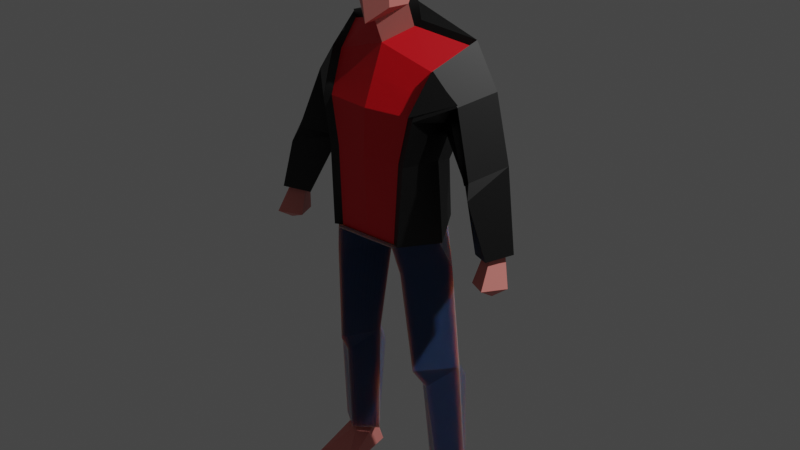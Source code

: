 # Source: 02.blend  (saved by Blender 3.4.6; exported with 4.5.12 LTS)
import bpy
from mathutils import Matrix  # noqa: F401  (used for matrix-valued properties, if any)

bpy.ops.wm.read_factory_settings(use_empty=True)
scene = bpy.context.scene
scene.name = 'Scene'

# ---- collections
col_collection = bpy.data.collections.new('Collection'); scene.collection.children.link(col_collection)

# ---- materials (node trees are filled in below, after node groups)
mat_material_001 = bpy.data.materials.new('Material.001')
mat_material_001.use_transparent_shadow = False
mat_material = bpy.data.materials.new('Material')
mat_material.alpha_threshold = 0.0
mat_material.use_transparent_shadow = False
mat_material.roughness = 0.5
mat_material.line_color = (0.0, 0.0, 0.0, 1.0)
mat_material_002 = bpy.data.materials.new('Material.002')
mat_material_002.use_transparent_shadow = False
mat_material_003 = bpy.data.materials.new('Material.003')
mat_material_003.use_transparent_shadow = False
mat_material_004 = bpy.data.materials.new('Material.004')
mat_material_004.use_transparent_shadow = False

# ---- material node trees
mat_material_001.use_nodes = True; mat_material_001.node_tree.nodes.clear()
_N = mat_material_001.node_tree.nodes; _L = mat_material_001.node_tree.links
n0 = _N.new('ShaderNodeOutputMaterial'); n0.name = 'Material Output'; n0.location = (399, 279)
n1 = _N.new('ShaderNodeTexMagic'); n1.name = 'Magic Texture'; n1.location = (-339, -207)
n1.turbulence_depth = 6
n1.inputs[1].default_value = 405.8
n2 = _N.new('ShaderNodeMapping'); n2.name = 'Mapping'; n2.location = (-535, -195)
n3 = _N.new('ShaderNodeTexCoord'); n3.name = 'Texture Coordinate'; n3.location = (-806, -346)
n4 = _N.new('ShaderNodeBsdfPrincipled'); n4.name = 'Principled BSDF'; n4.location = (109, 279)
n4.distribution = 'GGX'
n4.subsurface_method = 'RANDOM_WALK_SKIN'
n4.inputs[0].default_value = (0.8, 0.0, 0.008589, 1.0)
n4.inputs[3].default_value = 1.45
n4.inputs[27].default_value = (0.0, 0.0, 0.0, 1.0)
n4.inputs[28].default_value = 1.0
n5 = _N.new('ShaderNodeBump'); n5.name = 'Bump'; n5.location = (-113, -202)
n5.invert = True
n5.inputs[0].default_value = 0.1417
n5.inputs[1].default_value = 1.0
n5.inputs[2].default_value = 1.0
_L.new(n4.outputs[0], n0.inputs[0])
_L.new(n5.outputs[0], n4.inputs[5])
_L.new(n1.outputs[1], n5.inputs[3])
_L.new(n3.outputs[2], n2.inputs[0])
_L.new(n2.outputs[0], n1.inputs[0])
n0.is_active_output = True
mat_material.use_nodes = True; mat_material.node_tree.nodes.clear()
_N = mat_material.node_tree.nodes; _L = mat_material.node_tree.links
n0 = _N.new('ShaderNodeOutputMaterial'); n0.name = 'Material Output'; n0.location = (300, 300)
n1 = _N.new('ShaderNodeBsdfPrincipled'); n1.name = 'Principled BSDF'; n1.location = (10, 300)
n1.distribution = 'GGX'
n1.subsurface_method = 'RANDOM_WALK_SKIN'
n1.inputs[0].default_value = (0.8, 0.2452, 0.2149, 1.0)
n1.inputs[3].default_value = 1.45
n1.inputs[27].default_value = (0.0, 0.0, 0.0, 1.0)
n1.inputs[28].default_value = 1.0
_L.new(n1.outputs[0], n0.inputs[0])
n0.is_active_output = True
mat_material_002.use_nodes = True; mat_material_002.node_tree.nodes.clear()
_N = mat_material_002.node_tree.nodes; _L = mat_material_002.node_tree.links
n0 = _N.new('ShaderNodeMapping'); n0.name = 'Mapping'; n0.location = (-794, -1358)
n1 = _N.new('ShaderNodeTexCoord'); n1.name = 'Texture Coordinate'; n1.location = (-1065, -1509)
n2 = _N.new('ShaderNodeOutputMaterial'); n2.name = 'Material Output.001'; n2.location = (140, -885)
n3 = _N.new('ShaderNodeTexMagic'); n3.name = 'Magic Texture'; n3.location = (-598, -1371)
n3.turbulence_depth = 6
n3.inputs[1].default_value = 405.8
n4 = _N.new('ShaderNodeBump'); n4.name = 'Bump'; n4.location = (-372, -1366)
n4.invert = True
n4.inputs[0].default_value = 0.1417
n4.inputs[1].default_value = 1.0
n4.inputs[2].default_value = 1.0
n5 = _N.new('ShaderNodeBsdfPrincipled'); n5.name = 'Principled BSDF.001'; n5.location = (-248, -1034)
n5.distribution = 'GGX'
n5.subsurface_method = 'RANDOM_WALK_SKIN'
n5.inputs[0].default_value = (0.08314, 0.07346, 0.1586, 1.0)
n5.inputs[2].default_value = 0.03
n5.inputs[3].default_value = 1.45
n5.inputs[8].default_value = 1.0
n5.inputs[10].default_value = 0.03
n5.inputs[11].default_value = 0.03
n5.inputs[12].default_value = 0.03
n5.inputs[13].default_value = 0.03
n5.inputs[14].default_value = (0.9725, 0.9722, 0.9748, 1.0)
n5.inputs[15].default_value = 0.03
n5.inputs[16].default_value = 0.03
n5.inputs[19].default_value = 0.0075
n5.inputs[24].default_value = 0.006
n5.inputs[27].default_value = (0.0, 0.0, 0.0, 1.0)
n5.inputs[28].default_value = 1.0
_L.new(n5.outputs[0], n2.inputs[0])
_L.new(n4.outputs[0], n5.inputs[5])
_L.new(n3.outputs[1], n4.inputs[3])
_L.new(n1.outputs[2], n0.inputs[0])
_L.new(n0.outputs[0], n3.inputs[0])
n2.is_active_output = True
mat_material_003.use_nodes = True; mat_material_003.node_tree.nodes.clear()
_N = mat_material_003.node_tree.nodes; _L = mat_material_003.node_tree.links
n0 = _N.new('ShaderNodeBsdfPrincipled'); n0.name = 'Principled BSDF'; n0.location = (10, 300)
n0.distribution = 'GGX'
n0.subsurface_method = 'RANDOM_WALK_SKIN'
n0.inputs[0].default_value = (0.8, 0.7412, 0.6963, 1.0)
n0.inputs[3].default_value = 1.45
n0.inputs[27].default_value = (0.0, 0.0, 0.0, 1.0)
n0.inputs[28].default_value = 1.0
n1 = _N.new('ShaderNodeOutputMaterial'); n1.name = 'Material Output'; n1.location = (300, 300)
_L.new(n0.outputs[0], n1.inputs[0])
n1.is_active_output = True
mat_material_004.use_nodes = True; mat_material_004.node_tree.nodes.clear()
_N = mat_material_004.node_tree.nodes; _L = mat_material_004.node_tree.links
n0 = _N.new('ShaderNodeBsdfPrincipled'); n0.name = 'Principled BSDF'; n0.location = (10, 300)
n0.distribution = 'GGX'
n0.subsurface_method = 'RANDOM_WALK_SKIN'
n0.inputs[0].default_value = (0.0, 0.0, 0.0, 1.0)
n0.inputs[3].default_value = 1.45
n0.inputs[27].default_value = (0.0, 0.0, 0.0, 1.0)
n0.inputs[28].default_value = 1.0
n1 = _N.new('ShaderNodeOutputMaterial'); n1.name = 'Material Output'; n1.location = (300, 300)
_L.new(n0.outputs[0], n1.inputs[0])
n1.is_active_output = True

# ---- world
world_world = bpy.data.worlds.new('World'); scene.world = world_world
world_world.use_nodes = True; world_world.node_tree.nodes.clear()
_N = world_world.node_tree.nodes; _L = world_world.node_tree.links
n0 = _N.new('ShaderNodeOutputWorld'); n0.name = 'World Output'; n0.location = (300, 300)
n1 = _N.new('ShaderNodeBackground'); n1.name = 'Background'; n1.location = (10, 300)
n1.inputs[0].default_value = (0.05088, 0.05088, 0.05088, 1.0)
_L.new(n1.outputs[0], n0.inputs[0])
n0.is_active_output = True
world_world.color = (0.05088, 0.05088, 0.05088)
world_world.use_sun_shadow = False
world_world.sun_shadow_jitter_overblur = 0.0

# ---- lights
light_light = bpy.data.lights.new('Light', 'POINT')
light_light.transmission_factor = 0.0
light_light.energy = 1000.0
light_light.shadow_soft_size = 0.1
light_light.shadow_maximum_resolution = 0.006
light_light.use_absolute_resolution = True

# ---- meshes
me_cube_001 = bpy.data.meshes.new('Cube.001')
me_cube_001.from_pydata([(0.1029, -0.08988, -0.2034), (0.6414, -0.2851, 2.165), (0.8147, 0.1494, 2.378), (0.434, 0.1714, 0.9473), (0.434, -0.589, 1.134), (0.7327, 0.4277, 1.96), (0.5498, -0.561, 1.707), (0.5792, -0.1867, 1.134), (0.6827, 1.878e-05, 1.623), (0.9321, -0.1974, 1.836), (1.106, 0.129, 1.909), (0.856, 0.3381, 1.686), (1.371, -0.2265, 0.2011), (1.528, -0.3331, 0.2218), (1.622, -0.1743, 0.2586), (1.462, -0.06092, 0.2345), (1.323, -0.3647, -0.1325), (1.569, -0.5335, -0.08808), (1.729, -0.2544, -0.1116), (1.447, -0.07566, -0.1639), (1.558, -0.3071, -0.2435), (1.384, -0.003463, 1.175), (1.17, 0.2335, 1.098), (1.042, -0.04176, 0.9845), (1.255, -0.2983, 1.048), (1.305, -0.376, 0.8939), (1.24, 0.1998, 0.8849), (0.3835, 0.2937, 0.1362), (0.3835, -0.6077, 0.1362), (0.6885, -0.2351, 0.1362), (0.5793, 0.1194, -3.269), (0.6973, 0.256, -3.269), (0.7461, -0.05116, -3.269), (0.9058, 0.1095, -3.269), (0.8863, -0.0741, -1.5), (0.5647, 0.1286, -1.5), (0.3456, -0.04504, -1.5), (0.554, -0.4333, -1.5), (0.6147, -0.2579, -1.784), (0.6428, 0.3805, -2.004), (0.5793, 0.2921, -3.634), (0.9058, 0.2807, -3.634), (0.4786, -0.6241, -3.638), (1.036, -0.6085, -3.638), (0.2755, -0.1216, 2.553), (0.2659, -0.2141, 2.824), (0.2048, -0.4542, 2.824), (0.2659, -0.1474, 3.554), (0.2048, -0.4942, 3.478), (0.3092, -0.09438, 3.185), (0.2482, -0.5217, 3.161), (0.4558, -0.5426, -0.2034), (0.7626, -0.0956, -0.2034), (0.4463, 0.2614, -0.2034), (-0.1029, -0.08988, -0.2034), (-0.6414, -0.2851, 2.165), (-0.8147, 0.1494, 2.378), (-4.169e-08, -0.08988, -0.2034), (-1.941e-16, 0.1669, 2.648), (6.736e-08, -0.3365, 2.372), (-0.434, 0.1714, 0.9473), (-0.434, -0.589, 1.134), (-1.47e-08, -0.6572, 1.134), (0.0, 0.2217, 0.9473), (-0.7327, 0.4277, 1.96), (-0.5498, -0.561, 1.707), (1.197e-08, -0.6292, 1.707), (5.1e-09, 0.5048, 2.136), (-0.5792, -0.1867, 1.134), (-0.6827, 1.867e-05, 1.623), (-0.9321, -0.1974, 1.836), (-1.106, 0.129, 1.909), (-0.856, 0.3381, 1.686), (-1.371, -0.2265, 0.2011), (-1.528, -0.3331, 0.2218), (-1.622, -0.1743, 0.2586), (-1.462, -0.06092, 0.2345), (-1.323, -0.3647, -0.1325), (-1.569, -0.5335, -0.08808), (-1.729, -0.2544, -0.1116), (-1.447, -0.07566, -0.1639), (-1.558, -0.3071, -0.2435), (-1.384, -0.003463, 1.175), (-1.17, 0.2335, 1.098), (-1.042, -0.04176, 0.9845), (-1.255, -0.2983, 1.048), (-1.305, -0.376, 0.8939), (-1.24, 0.1998, 0.8849), (-0.3835, 0.2937, 0.1362), (-0.3835, -0.6077, 0.1362), (-0.6885, -0.2351, 0.1362), (6.129e-09, 0.3905, 0.1362), (-0.5793, 0.1194, -3.269), (-0.6973, 0.256, -3.269), (-0.7461, -0.05116, -3.269), (-0.9058, 0.1095, -3.269), (-0.8863, -0.0741, -1.5), (-0.5647, 0.1286, -1.5), (-0.3456, -0.04504, -1.5), (-0.554, -0.4333, -1.5), (-0.6147, -0.2579, -1.784), (-0.6428, 0.3805, -2.004), (-0.5793, 0.2921, -3.634), (-0.9058, 0.2807, -3.634), (-0.4786, -0.6241, -3.638), (-1.036, -0.6085, -3.638), (-0.2755, -0.1216, 2.553), (-7.208e-22, 0.003685, 2.996), (2.575e-08, -0.4517, 2.646), (-0.2659, -0.2141, 2.824), (1.619e-08, -0.6118, 2.646), (-0.2048, -0.4542, 2.824), (-0.2659, -0.1474, 3.554), (-0.2048, -0.4942, 3.478), (5.919e-24, 0.123, 3.2), (5.919e-24, 0.1437, 3.446), (-0.3092, -0.09438, 3.185), (-0.2482, -0.5217, 3.161), (5.919e-24, -0.2141, 3.694), (5.919e-24, -0.5951, 3.538), (3.398e-09, -0.6824, 3.152), (-1.003e-07, -0.6077, 0.1362), (-0.4558, -0.5426, -0.2034), (-0.7626, -0.0956, -0.2034), (-0.4463, 0.2614, -0.2034), (0.5956, -0.4231, 1.936), (3.967e-08, -0.4829, 2.04), (-0.5956, -0.4231, 1.936), (0.6414, -0.2851, 2.165), (0.434, -0.589, 1.134), (0.5498, -0.561, 1.707), (0.9321, -0.1974, 1.836), (1.255, -0.2983, 1.048), (0.3835, -0.6077, 0.1362), (0.2755, -0.1216, 2.553), (-0.6414, -0.2851, 2.165), (6.736e-08, -0.3365, 2.372), (-0.434, -0.589, 1.134), (-1.47e-08, -0.6572, 1.134), (0.0, 0.2217, 0.9473), (-0.5498, -0.561, 1.707), (1.197e-08, -0.6292, 1.707), (-0.3835, -0.6077, 0.1362), (6.129e-09, 0.3905, 0.1362), (-0.2755, -0.1216, 2.553), (-1.003e-07, -0.6077, 0.1362), (0.5956, -0.4231, 1.936), (3.967e-08, -0.4829, 2.04), (-0.5956, -0.4231, 1.936), (0.6827, 1.878e-05, 1.623), (0.9321, -0.1974, 1.836), (1.042, -0.04176, 0.9845), (1.255, -0.2983, 1.048), (-0.8147, 0.1494, 2.378), (-1.941e-16, 0.1669, 2.648), (-0.2755, -0.1216, 2.553), (0.856, 0.3381, 1.686), (1.17, 0.2335, 1.098), (-1.941e-16, 0.1669, 2.648), (-0.856, 0.3381, 1.686), (-1.17, 0.2335, 1.098)], [(132, 131), (136, 134), (143, 139), (144, 136), (156, 157), (160, 159)], [(67, 58, 2, 5), (7, 29, 27, 3), (125, 1, 59, 126), (62, 121, 28, 4), (4, 6, 66, 62), (63, 67, 5, 3), (7, 8, 6, 4), (3, 5, 8, 7), (4, 28, 29, 7), (2, 1, 9, 10), (5, 2, 10, 11), (8, 5, 11), (9, 1, 125, 6), (8, 9, 6), (22, 21, 26), (23, 22, 26), (21, 24, 25), (24, 23, 25), (13, 12, 16, 17), (14, 13, 17, 18), (12, 15, 19, 16), (15, 14, 18, 19), (16, 19, 20), (19, 18, 20), (17, 16, 20), (18, 17, 20), (9, 8, 23, 24), (10, 9, 24, 21), (8, 11, 22, 23), (11, 10, 21, 22), (25, 23, 12, 13), (25, 13, 14, 21), (26, 21, 14, 15), (26, 15, 12, 23), (121, 57, 0, 28), (27, 0, 57, 91), (39, 34, 33, 31), (36, 39, 31, 30), (34, 38, 32, 33), (38, 36, 30, 32), (28, 0, 51), (29, 28, 51, 52), (0, 27, 53), (27, 29, 52, 53), (37, 36, 38), (34, 37, 38), (36, 35, 39), (35, 34, 39), (40, 41, 43, 42), (31, 33, 41), (32, 30, 42), (31, 41, 40), (41, 33, 43), (30, 40, 42), (33, 32, 43), (30, 31, 40), (59, 44, 45, 108), (44, 58, 107, 45), (44, 2, 58), (108, 45, 46, 110), (50, 49, 47, 48), (46, 45, 49, 50), (45, 107, 114, 49), (47, 49, 114, 115), (115, 118, 47), (48, 47, 118, 119), (48, 119, 120, 50), (110, 46, 50, 120), (44, 59, 1, 2), (63, 3, 27, 91), (52, 51, 37, 34), (51, 0, 36, 37), (53, 35, 36, 0), (53, 52, 34, 35), (43, 32, 42), (67, 64, 56, 58), (68, 60, 88, 90), (127, 126, 59, 55), (62, 61, 89, 121), (61, 62, 66, 65), (63, 60, 64, 67), (68, 61, 65, 69), (60, 68, 69, 64), (61, 68, 90, 89), (56, 71, 70, 55), (64, 72, 71, 56), (69, 72, 64), (70, 65, 127, 55), (69, 65, 70), (83, 87, 82), (84, 87, 83), (82, 86, 85), (85, 86, 84), (74, 78, 77, 73), (75, 79, 78, 74), (73, 77, 80, 76), (76, 80, 79, 75), (77, 81, 80), (80, 81, 79), (78, 81, 77), (79, 81, 78), (70, 85, 84, 69), (71, 82, 85, 70), (69, 84, 83, 72), (72, 83, 82, 71), (86, 74, 73, 84), (86, 82, 75, 74), (87, 76, 75, 82), (87, 84, 73, 76), (121, 89, 54, 57), (88, 91, 57, 54), (101, 93, 95, 96), (98, 92, 93, 101), (96, 95, 94, 100), (100, 94, 92, 98), (89, 122, 54), (90, 123, 122, 89), (54, 124, 88), (88, 124, 123, 90), (99, 100, 98), (96, 100, 99), (98, 101, 97), (97, 101, 96), (102, 104, 105, 103), (93, 103, 95), (94, 104, 92), (93, 102, 103), (103, 105, 95), (92, 104, 102), (95, 105, 94), (92, 102, 93), (59, 108, 109, 106), (106, 109, 107, 58), (106, 58, 56), (108, 110, 111, 109), (117, 113, 112, 116), (111, 117, 116, 109), (109, 116, 114, 107), (112, 115, 114, 116), (115, 112, 118), (113, 119, 118, 112), (113, 117, 120, 119), (110, 120, 117, 111), (106, 56, 55, 59), (63, 91, 88, 60), (123, 96, 99, 122), (122, 99, 98, 54), (124, 54, 98, 97), (124, 97, 96, 123), (105, 104, 94), (65, 66, 126, 127), (6, 125, 126, 66), (146, 128, 136, 147), (138, 145, 133, 129), (129, 130, 141, 138), (131, 128, 146, 130), (148, 147, 136, 135), (138, 137, 142, 145), (137, 138, 141, 140), (140, 141, 147, 148), (130, 146, 147, 141), (150, 149, 151, 152), (155, 154, 153)])
me_cube_001.polygons.foreach_set('use_smooth', [True] * 163)
me_cube_001.polygons.foreach_set('material_index', [1, 1, 1, 1, 1, 1, 1, 1, 1, 1, 1, 1, 1, 1, 1, 1, 1, 1, 1, 1, 1, 1, 1, 1, 1, 1, 1, 1, 1, 1, 1, 1, 1, 1, 1, 1, 1, 1, 1, 1, 1, 1, 1, 1, 1, 1, 1, 1, 1, 1, 1, 1, 1, 1, 1, 1, 1, 1, 1, 1, 1, 1, 1, 1, 1, 1, 1, 1, 1, 1, 1, 1, 1, 1, 1, 1, 1, 1, 1, 1, 1, 1, 1, 1, 1, 1, 1, 1, 1, 1, 1, 1, 1, 1, 1, 1, 1, 1, 1, 1, 1, 1, 1, 1, 1, 1, 1, 1, 1, 1, 1, 1, 1, 1, 1, 1, 1, 1, 1, 1, 1, 1, 1, 1, 1, 1, 1, 1, 1, 1, 1, 1, 1, 1, 1, 1, 1, 1, 1, 1, 1, 1, 1, 1, 1, 1, 1, 1, 1, 1, 1, 1, 1, 1, 1, 1, 1, 1, 1, 1, 1, 1, 1])
_k = set([(0, 27), (0, 28), (0, 36), (0, 51), (0, 53), (0, 57), (1, 2), (1, 9), (1, 59), (1, 125), (2, 5), (2, 10), (2, 44), (2, 58), (3, 5), (3, 7), (3, 27), (3, 63), (4, 6), (4, 7), (4, 28), (4, 62), (5, 8), (5, 11), (5, 67), (6, 8), (6, 9), (6, 66), (6, 125), (7, 8), (7, 29), (8, 9), (8, 11), (8, 23), (9, 10), (9, 24), (10, 11), (10, 21), (11, 22), (12, 13), (12, 15), (12, 16), (12, 23), (13, 14), (13, 17), (13, 25), (14, 15), (14, 18), (14, 21), (15, 19), (15, 26), (16, 17), (16, 19), (16, 20), (17, 18), (17, 20), (18, 19), (18, 20), (19, 20), (21, 22), (21, 24), (21, 25), (21, 26), (22, 23), (22, 26), (23, 24), (23, 25), (23, 26), (24, 25), (27, 29), (27, 53), (27, 91), (28, 29), (28, 51), (28, 121), (29, 52), (30, 31), (30, 32), (30, 36), (30, 40), (30, 42), (31, 33), (31, 39), (31, 40), (31, 41), (32, 33), (32, 38), (32, 42), (32, 43), (33, 34), (33, 41), (33, 43), (34, 35), (34, 37), (34, 38), (34, 39), (34, 52), (35, 36), (35, 39), (35, 53), (36, 37), (36, 38), (36, 39), (37, 38), (37, 51), (40, 41), (40, 42), (41, 43), (42, 43), (44, 45), (44, 58), (44, 59), (45, 46), (45, 49), (45, 107), (45, 108), (46, 50), (46, 110), (47, 48), (47, 49), (47, 115), (47, 118), (48, 50), (48, 119), (49, 50), (49, 114), (50, 120), (51, 52), (52, 53), (54, 57), (54, 88), (54, 89), (54, 98), (54, 122), (54, 124), (55, 56), (55, 59), (55, 70), (55, 127), (56, 58), (56, 64), (56, 71), (56, 106), (57, 91), (58, 67), (58, 106), (58, 107), (59, 106), (59, 108), (59, 126), (60, 63), (60, 64), (60, 68), (60, 88), (61, 62), (61, 65), (61, 68), (61, 89), (62, 66), (62, 121), (63, 67), (63, 91), (64, 67), (64, 69), (64, 72), (65, 66), (65, 69), (65, 70), (65, 127), (66, 126), (68, 69), (68, 90), (69, 70), (69, 72), (69, 84), (70, 71), (70, 85), (71, 72), (71, 82), (72, 83), (73, 74), (73, 76), (73, 77), (73, 84), (74, 75), (74, 78), (74, 86), (75, 76), (75, 79), (75, 82), (76, 80), (76, 87), (77, 78), (77, 80), (77, 81), (78, 79), (78, 81), (79, 80), (79, 81), (80, 81), (82, 83), (82, 85), (82, 86), (82, 87), (83, 84), (83, 87), (84, 85), (84, 86), (84, 87), (85, 86), (88, 90), (88, 91), (88, 124), (89, 90), (89, 121), (89, 122), (90, 123), (92, 93), (92, 94), (92, 98), (92, 102), (92, 104), (93, 95), (93, 101), (93, 102), (93, 103), (94, 95), (94, 100), (94, 104), (94, 105), (95, 96), (95, 103), (95, 105), (96, 97), (96, 99), (96, 100), (96, 101), (96, 123), (97, 98), (97, 101), (97, 124), (98, 99), (98, 100), (98, 101), (99, 100), (99, 122), (102, 103), (102, 104), (103, 105), (104, 105), (106, 109), (107, 109), (107, 114), (108, 109), (108, 110), (109, 111), (109, 116), (110, 111), (110, 120), (111, 117), (112, 113), (112, 115), (112, 116), (112, 118), (113, 117), (113, 119), (114, 115), (114, 116), (115, 118), (116, 117), (117, 120), (118, 119), (119, 120), (122, 123), (123, 124), (128, 131), (128, 136), (128, 146), (129, 130), (129, 133), (129, 138), (130, 131), (130, 141), (130, 146), (131, 132), (133, 145), (134, 136), (135, 136), (135, 148), (136, 144), (136, 147), (137, 138), (137, 140), (137, 142), (138, 141), (138, 145), (139, 143), (140, 141), (140, 148), (141, 147), (142, 145), (149, 150), (149, 151), (150, 152), (151, 152), (153, 154), (153, 155), (154, 155), (156, 157), (159, 160)])
me_cube_001.attributes.new('sharp_edge', 'BOOLEAN', 'EDGE').data.foreach_set('value', [ (min(e.vertices), max(e.vertices)) in _k for e in me_cube_001.edges])
_uv = me_cube_001.uv_layers.new(name='UVMap')
_uv.uv.foreach_set('vector', [0.5423, 0.375, 0.625, 0.375, 0.625, 0.5, 0.5423, 0.5, 0.4679, 0.625, 0.412, 0.625, 0.412, 0.5, 0.4679, 0.5, 0.5837, 0.75, 0.625, 0.75, 0.625, 0.875, 0.5837, 0.875, 0.4679, 0.875, 0.0, 0.0, 0.412, 0.75, 0.4679, 0.75, 0.4679, 0.75, 0.5423, 0.75, 0.5423, 0.875, 0.4679, 0.875, 0.4679, 0.375, 0.5423, 0.375, 0.5423, 0.5, 0.4679, 0.5, 0.4679, 0.625, 0.5423, 0.625, 0.5423, 0.75, 0.4679, 0.75, 0.4679, 0.5, 0.5423, 0.5, 0.5423, 0.625, 0.4679, 0.625, 0.4679, 0.75, 0.412, 0.75, 0.412, 0.625, 0.4679, 0.625, 0.625, 0.5, 0.625, 0.625, 0.625, 0.625, 0.625, 0.5, 0.5423, 0.5, 0.625, 0.5, 0.625, 0.5, 0.5423, 0.5, 0.5423, 0.625, 0.5423, 0.5, 0.5423, 0.5, 0.625, 0.75, 0.625, 0.75, 0.5837, 0.75, 0.5423, 0.75, 0.5423, 0.625, 0.625, 0.75, 0.5423, 0.75, 0.5423, 0.5, 0.625, 0.5, 0.5423, 0.5, 0.5423, 0.625, 0.5423, 0.5, 0.5423, 0.5, 0.625, 0.5, 0.625, 0.625, 0.625, 0.625, 0.625, 0.75, 0.5423, 0.625, 0.625, 0.75, 0.625, 0.75, 0.5423, 0.625, 0.5423, 0.625, 0.625, 0.75, 0.625, 0.5, 0.625, 0.625, 0.625, 0.625, 0.625, 0.5, 0.5423, 0.625, 0.5423, 0.5, 0.5423, 0.5, 0.5423, 0.625, 0.5423, 0.5, 0.625, 0.5, 0.625, 0.5, 0.5423, 0.5, 0.5423, 0.625, 0.5423, 0.5, 0.5423, 0.625, 0.5423, 0.5, 0.625, 0.5, 0.5423, 0.5, 0.625, 0.75, 0.5423, 0.625, 0.625, 0.75, 0.625, 0.5, 0.625, 0.625, 0.625, 0.5, 0.625, 0.75, 0.5423, 0.625, 0.5423, 0.625, 0.625, 0.75, 0.625, 0.5, 0.625, 0.625, 0.625, 0.625, 0.625, 0.5, 0.5423, 0.625, 0.5423, 0.5, 0.5423, 0.5, 0.5423, 0.625, 0.5423, 0.5, 0.625, 0.5, 0.625, 0.5, 0.5423, 0.5, 0.625, 0.75, 0.5423, 0.625, 0.5423, 0.625, 0.625, 0.75, 0.625, 0.625, 0.625, 0.625, 0.625, 0.5, 0.625, 0.5, 0.5423, 0.5, 0.625, 0.5, 0.625, 0.5, 0.5423, 0.5, 0.5423, 0.5, 0.5423, 0.5, 0.5423, 0.625, 0.5423, 0.625, 0.0, 0.0, 0.375, 0.875, 0.375, 0.75, 0.412, 0.75, 0.0, 0.0, 0.375, 0.75, 0.375, 0.875, 0.0, 0.0, 0.412, 0.5, 0.412, 0.625, 0.412, 0.625, 0.412, 0.5, 0.375, 0.75, 0.0, 0.0, 0.0, 0.0, 0.375, 0.75, 0.412, 0.625, 0.412, 0.75, 0.412, 0.75, 0.412, 0.625, 0.412, 0.75, 0.375, 0.75, 0.375, 0.75, 0.412, 0.75, 0.412, 0.75, 0.375, 0.75, 0.412, 0.75, 0.412, 0.625, 0.412, 0.75, 0.412, 0.75, 0.412, 0.625, 0.375, 0.75, 0.0, 0.0, 0.0, 0.0, 0.412, 0.5, 0.412, 0.625, 0.412, 0.625, 0.412, 0.5, 0.412, 0.75, 0.375, 0.75, 0.412, 0.75, 0.412, 0.625, 0.412, 0.75, 0.412, 0.75, 0.375, 0.75, 0.0, 0.0, 0.0, 0.0, 0.412, 0.5, 0.412, 0.625, 0.412, 0.5, 0.0, 0.0, 0.0, 0.0, 0.0, 0.0, 0.0, 0.0, 0.412, 0.5, 0.412, 0.625, 0.412, 0.5, 0.412, 0.75, 0.375, 0.75, 0.375, 0.75, 0.0, 0.0, 0.0, 0.0, 0.375, 0.75, 0.412, 0.625, 0.412, 0.625, 0.412, 0.625, 0.375, 0.75, 0.375, 0.75, 0.375, 0.75, 0.412, 0.625, 0.412, 0.75, 0.412, 0.625, 0.375, 0.75, 0.0, 0.0, 0.375, 0.75, 0.75, 0.625, 0.7061, 0.5658, 0.7061, 0.5658, 0.75, 0.625, 0.6632, 0.5678, 0.75, 0.5, 0.75, 0.5, 0.6632, 0.5678, 0.6632, 0.5678, 0.625, 0.5, 0.75, 0.5, 0.75, 0.625, 0.7061, 0.5658, 0.7061, 0.5658, 0.75, 0.625, 0.7061, 0.5658, 0.7061, 0.5658, 0.7061, 0.5658, 0.7061, 0.5658, 0.7061, 0.5658, 0.7061, 0.5658, 0.7061, 0.5658, 0.7061, 0.5658, 0.7061, 0.5658, 0.75, 0.5, 0.0, 0.0, 0.7061, 0.5658, 0.7061, 0.5658, 0.7061, 0.5658, 0.0, 0.0, 0.0, 0.0, 0.0, 0.0, 0.0, 0.0, 0.7061, 0.5658, 0.7061, 0.5658, 0.7061, 0.5658, 0.0, 0.0, 0.0, 0.0, 0.7061, 0.5658, 0.0, 0.0, 0.0, 0.0, 0.7061, 0.5658, 0.75, 0.625, 0.7061, 0.5658, 0.7061, 0.5658, 0.0, 0.0, 0.7061, 0.5658, 0.75, 0.625, 0.625, 0.625, 0.625, 0.5, 0.4679, 0.375, 0.4679, 0.5, 0.0, 0.0, 0.0, 0.0, 0.412, 0.625, 0.412, 0.75, 0.412, 0.75, 0.412, 0.625, 0.412, 0.75, 0.375, 0.75, 0.375, 0.75, 0.412, 0.75, 0.0, 0.0, 0.0, 0.0, 0.375, 0.75, 0.375, 0.75, 0.412, 0.5, 0.412, 0.625, 0.412, 0.625, 0.412, 0.5, 0.412, 0.75, 0.412, 0.75, 0.375, 0.75, 0.5423, 0.375, 0.5423, 0.5, 0.625, 0.5, 0.625, 0.375, 0.4679, 0.625, 0.4679, 0.5, 0.412, 0.5, 0.412, 0.625, 0.5837, 0.75, 0.5837, 0.875, 0.625, 0.875, 0.625, 0.75, 0.4679, 0.875, 0.4679, 0.75, 0.412, 0.75, 0.0, 0.0, 0.4679, 0.75, 0.4679, 0.875, 0.5423, 0.875, 0.5423, 0.75, 0.4679, 0.375, 0.4679, 0.5, 0.5423, 0.5, 0.5423, 0.375, 0.4679, 0.625, 0.4679, 0.75, 0.5423, 0.75, 0.5423, 0.625, 0.4679, 0.5, 0.4679, 0.625, 0.5423, 0.625, 0.5423, 0.5, 0.4679, 0.75, 0.4679, 0.625, 0.412, 0.625, 0.412, 0.75, 0.625, 0.5, 0.625, 0.5, 0.625, 0.625, 0.625, 0.625, 0.5423, 0.5, 0.5423, 0.5, 0.625, 0.5, 0.625, 0.5, 0.5423, 0.625, 0.5423, 0.5, 0.5423, 0.5, 0.625, 0.75, 0.5423, 0.75, 0.5837, 0.75, 0.625, 0.75, 0.5423, 0.625, 0.5423, 0.75, 0.625, 0.75, 0.5423, 0.5, 0.5423, 0.5, 0.625, 0.5, 0.5423, 0.625, 0.5423, 0.5, 0.5423, 0.5, 0.625, 0.5, 0.625, 0.625, 0.625, 0.625, 0.625, 0.75, 0.625, 0.75, 0.5423, 0.625, 0.625, 0.75, 0.625, 0.75, 0.5423, 0.625, 0.5423, 0.625, 0.625, 0.5, 0.625, 0.5, 0.625, 0.625, 0.625, 0.625, 0.5423, 0.625, 0.5423, 0.625, 0.5423, 0.5, 0.5423, 0.5, 0.5423, 0.5, 0.5423, 0.5, 0.625, 0.5, 0.625, 0.5, 0.5423, 0.625, 0.5423, 0.625, 0.5423, 0.5, 0.5423, 0.5, 0.5423, 0.5, 0.625, 0.5, 0.625, 0.75, 0.625, 0.75, 0.5423, 0.625, 0.625, 0.5, 0.625, 0.5, 0.625, 0.625, 0.625, 0.75, 0.625, 0.75, 0.5423, 0.625, 0.5423, 0.625, 0.625, 0.5, 0.625, 0.5, 0.625, 0.625, 0.625, 0.625, 0.5423, 0.625, 0.5423, 0.625, 0.5423, 0.5, 0.5423, 0.5, 0.5423, 0.5, 0.5423, 0.5, 0.625, 0.5, 0.625, 0.5, 0.625, 0.75, 0.625, 0.75, 0.5423, 0.625, 0.5423, 0.625, 0.625, 0.625, 0.625, 0.5, 0.625, 0.5, 0.625, 0.625, 0.5423, 0.5, 0.5423, 0.5, 0.625, 0.5, 0.625, 0.5, 0.5423, 0.5, 0.5423, 0.625, 0.5423, 0.625, 0.5423, 0.5, 0.0, 0.0, 0.412, 0.75, 0.375, 0.75, 0.375, 0.875, 0.0, 0.0, 0.0, 0.0, 0.375, 0.875, 0.375, 0.75, 0.412, 0.5, 0.412, 0.5, 0.412, 0.625, 0.412, 0.625, 0.375, 0.75, 0.375, 0.75, 0.0, 0.0, 0.0, 0.0, 0.412, 0.625, 0.412, 0.625, 0.412, 0.75, 0.412, 0.75, 0.412, 0.75, 0.412, 0.75, 0.375, 0.75, 0.375, 0.75, 0.412, 0.75, 0.412, 0.75, 0.375, 0.75, 0.412, 0.625, 0.412, 0.625, 0.412, 0.75, 0.412, 0.75, 0.375, 0.75, 0.0, 0.0, 0.0, 0.0, 0.412, 0.5, 0.412, 0.5, 0.412, 0.625, 0.412, 0.625, 0.412, 0.75, 0.412, 0.75, 0.375, 0.75, 0.412, 0.625, 0.412, 0.75, 0.412, 0.75, 0.375, 0.75, 0.0, 0.0, 0.0, 0.0, 0.412, 0.5, 0.412, 0.5, 0.412, 0.625, 0.0, 0.0, 0.0, 0.0, 0.0, 0.0, 0.0, 0.0, 0.412, 0.5, 0.412, 0.5, 0.412, 0.625, 0.412, 0.75, 0.375, 0.75, 0.375, 0.75, 0.0, 0.0, 0.375, 0.75, 0.0, 0.0, 0.412, 0.625, 0.412, 0.625, 0.412, 0.625, 0.375, 0.75, 0.375, 0.75, 0.375, 0.75, 0.412, 0.625, 0.412, 0.625, 0.412, 0.75, 0.375, 0.75, 0.375, 0.75, 0.0, 0.0, 0.75, 0.625, 0.75, 0.625, 0.7061, 0.5658, 0.7061, 0.5658, 0.6632, 0.5678, 0.6632, 0.5678, 0.75, 0.5, 0.75, 0.5, 0.6632, 0.5678, 0.75, 0.5, 0.625, 0.5, 0.75, 0.625, 0.75, 0.625, 0.7061, 0.5658, 0.7061, 0.5658, 0.7061, 0.5658, 0.7061, 0.5658, 0.7061, 0.5658, 0.7061, 0.5658, 0.7061, 0.5658, 0.7061, 0.5658, 0.7061, 0.5658, 0.7061, 0.5658, 0.7061, 0.5658, 0.7061, 0.5658, 0.0, 0.0, 0.75, 0.5, 0.7061, 0.5658, 0.0, 0.0, 0.0, 0.0, 0.7061, 0.5658, 0.0, 0.0, 0.7061, 0.5658, 0.0, 0.0, 0.7061, 0.5658, 0.0, 0.0, 0.0, 0.0, 0.7061, 0.5658, 0.7061, 0.5658, 0.7061, 0.5658, 0.0, 0.0, 0.0, 0.0, 0.75, 0.625, 0.0, 0.0, 0.7061, 0.5658, 0.7061, 0.5658, 0.7061, 0.5658, 0.625, 0.5, 0.625, 0.625, 0.75, 0.625, 0.4679, 0.375, 0.0, 0.0, 0.0, 0.0, 0.4679, 0.5, 0.412, 0.625, 0.412, 0.625, 0.412, 0.75, 0.412, 0.75, 0.412, 0.75, 0.412, 0.75, 0.375, 0.75, 0.375, 0.75, 0.0, 0.0, 0.375, 0.75, 0.375, 0.75, 0.0, 0.0, 0.412, 0.5, 0.412, 0.5, 0.412, 0.625, 0.412, 0.625, 0.412, 0.75, 0.375, 0.75, 0.412, 0.75, 0.5423, 0.75, 0.5423, 0.875, 0.5837, 0.875, 0.5837, 0.75, 0.5423, 0.75, 0.5837, 0.75, 0.5837, 0.875, 0.5423, 0.875, 0.5837, 0.75, 0.625, 0.75, 0.625, 0.875, 0.5837, 0.875, 0.4679, 0.875, 0.0, 0.0, 0.412, 0.75, 0.4679, 0.75, 0.4679, 0.75, 0.5423, 0.75, 0.5423, 0.875, 0.4679, 0.875, 0.625, 0.75, 0.625, 0.75, 0.5837, 0.75, 0.5423, 0.75, 0.5837, 0.75, 0.5837, 0.875, 0.625, 0.875, 0.625, 0.75, 0.4679, 0.875, 0.4679, 0.75, 0.412, 0.75, 0.0, 0.0, 0.4679, 0.75, 0.4679, 0.875, 0.5423, 0.875, 0.5423, 0.75, 0.5423, 0.75, 0.5423, 0.875, 0.5837, 0.875, 0.5837, 0.75, 0.5423, 0.75, 0.5837, 0.75, 0.5837, 0.875, 0.5423, 0.875, 0.625, 0.75, 0.5423, 0.625, 0.5423, 0.625, 0.625, 0.75, 0.6632, 0.5678, 0.75, 0.5, 0.625, 0.5])
me_cube_001.materials.append(mat_material_001)
me_cube_001.materials.append(mat_material)
me_cube_001.materials.append(mat_material_002)
me_cube_001.materials.append(mat_material_003)
me_cube_001.materials.append(mat_material_004)
me_cube_001.update()
me_cube_001.normals_split_custom_set([tuple(v) for v in zip(*[iter([0.2023, 0.8245, 0.5285, 0.2023, 0.8245, 0.5285, 0.2023, 0.8245, 0.5285, 0.2023, 0.8245, 0.5285, 0.8866, 0.4601, 0.04761, 0.8866, 0.4601, 0.04761, 0.8866, 0.4601, 0.04761, 0.8866, 0.4601, 0.04761, 0.1645, -0.8854, 0.4347, 0.1878, -0.8824, 0.4313, 0.1878, -0.8824, 0.4313, 0.1652, -0.8853, 0.4346, 0.08311, -0.9964, -0.01756, 0.08311, -0.9964, -0.01756, 0.08311, -0.9964, -0.01756, 0.08311, -0.9964, -0.01756, 0.1372, -0.9899, 0.03456, 0.1372, -0.9899, 0.03456, 0.1372, -0.9899, 0.03456, 0.1372, -0.9899, 0.03456, 0.06854, 0.9668, -0.2462, 0.06854, 0.9668, -0.2462, 0.06854, 0.9668, -0.2462, 0.06854, 0.9668, -0.2462, 0.9483, -0.2857, -0.138, 0.9483, -0.2857, -0.138, 0.9483, -0.2857, -0.138, 0.9483, -0.2857, -0.138, 0.9379, 0.1714, -0.3016, 0.9379, 0.1714, -0.3016, 0.9379, 0.1714, -0.3016, 0.9379, 0.1714, -0.3016, 0.8639, -0.5019, 0.04229, 0.8639, -0.5019, 0.04229, 0.8639, -0.5019, 0.04229, 0.8639, -0.5019, 0.04229, 0.7165, -0.5069, 0.4793, 0.7165, -0.5069, 0.4793, 0.7165, -0.5069, 0.4793, 0.7165, -0.5069, 0.4793, 0.6269, 0.7414, 0.2394, 0.6269, 0.7414, 0.2394, 0.6269, 0.7414, 0.2394, 0.6269, 0.7414, 0.2394, -0.7389, 0.4685, -0.4842, -0.7389, 0.4685, -0.4842, -0.7389, 0.4685, -0.4842, 0.5915, -0.7375, 0.326, 0.5915, -0.7375, 0.326, 0.5915, -0.7375, 0.326, 0.5915, -0.7375, 0.326, 0.5101, -0.2441, -0.8248, 0.5101, -0.2441, -0.8248, 0.5101, -0.2441, -0.8248, 0.7142, 0.6881, 0.1281, 0.7142, 0.6881, 0.1281, 0.7142, 0.6881, 0.1281, -0.7907, 0.5073, -0.3427, -0.7907, 0.5073, -0.3427, -0.7907, 0.5073, -0.3427, 0.704, -0.5173, 0.4866, 0.704, -0.5173, 0.4866, 0.704, -0.5173, 0.4866, -0.7756, -0.6275, 0.06921, -0.7756, -0.6275, 0.06921, -0.7756, -0.6275, 0.06921, -0.561, -0.7304, 0.3896, -0.561, -0.7304, 0.3896, -0.561, -0.7304, 0.3896, -0.561, -0.7304, 0.3896, 0.7994, -0.4735, 0.3698, 0.7994, -0.4735, 0.3698, 0.7994, -0.4735, 0.3698, 0.7994, -0.4735, 0.3698, -0.9032, 0.429, -0.01189, -0.9032, 0.429, -0.01189, -0.9032, 0.429, -0.01189, -0.9032, 0.429, -0.01189, 0.5562, 0.8303, -0.03612, 0.5562, 0.8303, -0.03612, 0.5562, 0.8303, -0.03612, 0.5562, 0.8303, -0.03612, -0.4442, 0.09397, -0.891, -0.4442, 0.09397, -0.891, -0.4442, 0.09397, -0.891, 0.4421, 0.4738, -0.7616, 0.4421, 0.4738, -0.7616, 0.4421, 0.4738, -0.7616, -0.2389, -0.5579, -0.7948, -0.2389, -0.5579, -0.7948, -0.2389, -0.5579, -0.7948, 0.6326, -0.4161, -0.6532, 0.6326, -0.4161, -0.6532, 0.6326, -0.4161, -0.6532, -0.6142, -0.7584, -0.2181, -0.6142, -0.7584, -0.2181, -0.6142, -0.7584, -0.2181, -0.6142, -0.7584, -0.2181, 0.7758, -0.5011, 0.3835, 0.7758, -0.5011, 0.3835, 0.7758, -0.5011, 0.3835, 0.7758, -0.5011, 0.3835, -0.736, 0.4938, -0.4631, -0.736, 0.4938, -0.4631, -0.736, 0.4938, -0.4631, -0.736, 0.4938, -0.4631, 0.6339, 0.7591, 0.148, 0.6339, 0.7591, 0.148, 0.6339, 0.7591, 0.148, 0.6339, 0.7591, 0.148, -0.7246, -0.6562, -0.2106, -0.7246, -0.6562, -0.2106, -0.7246, -0.6562, -0.2106, -0.7246, -0.6562, -0.2106, 0.8492, -0.4462, 0.2822, 0.8492, -0.4462, 0.2822, 0.8492, -0.4462, 0.2822, 0.8492, -0.4462, 0.2822, 0.7139, 0.7, 0.01639, 0.7139, 0.7, 0.01639, 0.7139, 0.7, 0.01639, 0.7139, 0.7, 0.01639, -0.7639, 0.4723, -0.4398, -0.7639, 0.4723, -0.4398, -0.7639, 0.4723, -0.4398, -0.7639, 0.4723, -0.4398, -1.917e-07, -0.5484, -0.8362, -1.917e-07, -0.5484, -0.8362, 2.474e-08, -0.5484, -0.8362, 2.474e-08, -0.5484, -0.8362, 0.1174, 0.5898, -0.7989, 0.1174, 0.5898, -0.7989, 0.1174, 0.5898, -0.7989, 0.1174, 0.5898, -0.7989, 0.7862, 0.6172, 0.03123, 0.7862, 0.6172, 0.03123, 0.7862, 0.6172, 0.03123, 0.7862, 0.6172, 0.03123, -0.832, 0.5502, -0.0718, -0.832, 0.5502, -0.0718, -0.832, 0.5502, -0.0718, -0.832, 0.5502, -0.0718, 0.6472, -0.7598, -0.06115, 0.6472, -0.7598, -0.06115, 0.6472, -0.7598, -0.06115, 0.6472, -0.7598, -0.06115, -0.708, -0.6883, -0.158, -0.708, -0.6883, -0.158, -0.708, -0.6883, -0.158, -0.708, -0.6883, -0.158, -0.7583, -0.5912, -0.2749, -0.7583, -0.5912, -0.2749, -0.7583, -0.5912, -0.2749, 0.8013, -0.5982, -0.007398, 0.8013, -0.5982, -0.007398, 0.8013, -0.5982, -0.007398, 0.8013, -0.5982, -0.007398, -0.7014, 0.6856, -0.195, -0.7014, 0.6856, -0.195, -0.7014, 0.6856, -0.195, 0.7932, 0.5563, 0.2477, 0.7932, 0.5563, 0.2477, 0.7932, 0.5563, 0.2477, 0.7932, 0.5563, 0.2477, -0.7938, -0.426, -0.434, -0.7938, -0.426, -0.434, -0.7938, -0.426, -0.434, 0.7099, -0.6568, -0.2543, 0.7099, -0.6568, -0.2543, 0.7099, -0.6568, -0.2543, -0.5957, 0.7514, 0.2838, -0.5957, 0.7514, 0.2838, -0.5957, 0.7514, 0.2838, 0.4759, 0.7547, 0.4517, 0.4759, 0.7547, 0.4517, 0.4759, 0.7547, 0.4517, -2.145e-05, 0.004589, -1.0, -2.145e-05, 0.004589, -1.0, -2.145e-05, 0.004589, -1.0, -2.145e-05, 0.004589, -1.0, 0.5368, 0.7638, 0.3584, 0.5368, 0.7638, 0.3584, 0.5368, 0.7638, 0.3584, -0.3783, -0.37, 0.8485, -0.3783, -0.37, 0.8485, -0.3783, -0.37, 0.8485, 0.03467, 0.9956, 0.08719, 0.03467, 0.9956, 0.08719, 0.03467, 0.9956, 0.08719, 0.9872, 0.1444, 0.06776, 0.9872, 0.1444, 0.06776, 0.9872, 0.1444, 0.06776, -0.9927, 0.1088, 0.05149, -0.9927, 0.1088, 0.05149, -0.9927, 0.1088, 0.05149, 0.3723, -0.3699, 0.8512, 0.3723, -0.3699, 0.8512, 0.3723, -0.3699, 0.8512, -0.7229, 0.6245, 0.2956, -0.7229, 0.6245, 0.2956, -0.7229, 0.6245, 0.2956, 0.7112, -0.6609, -0.2396, 0.7112, -0.6609, -0.2396, 0.7112, -0.6609, -0.2396, 0.7112, -0.6609, -0.2396, 0.7255, 0.6321, 0.2723, 0.7255, 0.6321, 0.2723, 0.7255, 0.6321, 0.2723, 0.7255, 0.6321, 0.2723, 0.3139, -0.01234, 0.9494, 0.3139, -0.01234, 0.9494, 0.3139, -0.01234, 0.9494, 0.652, -0.09948, -0.7517, 0.652, -0.09948, -0.7517, 0.652, -0.09948, -0.7517, 0.652, -0.09948, -0.7517, 0.9785, -0.1694, 0.1174, 0.9785, -0.1694, 0.1174, 0.9785, -0.1694, 0.1174, 0.9785, -0.1694, 0.1174, 0.9785, -0.1752, -0.1085, 0.9785, -0.1752, -0.1085, 0.9785, -0.1752, -0.1085, 0.9785, -0.1752, -0.1085, 0.4793, 0.7943, -0.3733, 0.4793, 0.7943, -0.3733, 0.4793, 0.7943, -0.3733, 0.4793, 0.7943, -0.3733, 0.6523, 0.7531, 0.08548, 0.6523, 0.7531, 0.08548, 0.6523, 0.7531, 0.08548, 0.6523, 0.7531, 0.08548, 0.2798, 0.5469, 0.7891, 0.2798, 0.5469, 0.7891, 0.2798, 0.5469, 0.7891, 0.4631, -0.3052, 0.8321, 0.4631, -0.3052, 0.8321, 0.4631, -0.3052, 0.8321, 0.4631, -0.3052, 0.8321, 0.5069, -0.8452, 0.1695, 0.5069, -0.8452, 0.1695, 0.5069, -0.8452, 0.1695, 0.5069, -0.8452, 0.1695, 0.6106, -0.7759, -0.1585, 0.6106, -0.7759, -0.1585, 0.6106, -0.7759, -0.1585, 0.6106, -0.7759, -0.1585, 0.3884, -0.6589, 0.6442, 0.3884, -0.6589, 0.6442, 0.3884, -0.6589, 0.6442, 0.3884, -0.6589, 0.6442, 0.1745, 0.9701, 0.1687, 0.1745, 0.9701, 0.1687, 0.1745, 0.9701, 0.1687, 0.1745, 0.9701, 0.1687, 0.7831, -0.6208, 0.03565, 0.7831, -0.6208, 0.03565, 0.7831, -0.6208, 0.03565, 0.7831, -0.6208, 0.03565, -0.8235, -0.5496, -0.1408, -0.8235, -0.5496, -0.1408, -0.8235, -0.5496, -0.1408, -0.8235, -0.5496, -0.1408, -0.6775, 0.7259, -0.1189, -0.6775, 0.7259, -0.1189, -0.6775, 0.7259, -0.1189, -0.6775, 0.7259, -0.1189, 0.6593, 0.7513, 0.0293, 0.6593, 0.7513, 0.0293, 0.6593, 0.7513, 0.0293, 0.6593, 0.7513, 0.0293, 0.01524, -0.5465, 0.8373, 0.01524, -0.5465, 0.8373, 0.01524, -0.5465, 0.8373, -0.2023, 0.8245, 0.5285, -0.2023, 0.8245, 0.5285, -0.2023, 0.8245, 0.5285, -0.2023, 0.8245, 0.5285, -0.8866, 0.4601, 0.04761, -0.8866, 0.4601, 0.04761, -0.8866, 0.4601, 0.04761, -0.8866, 0.4601, 0.04761, -0.1645, -0.8854, 0.4347, -0.1652, -0.8853, 0.4346, -0.1878, -0.8824, 0.4313, -0.1878, -0.8824, 0.4313, -0.08311, -0.9964, -0.01756, -0.08311, -0.9964, -0.01756, -0.08311, -0.9964, -0.01756, -0.08311, -0.9964, -0.01756, -0.1372, -0.9899, 0.03456, -0.1372, -0.9899, 0.03456, -0.1372, -0.9899, 0.03456, -0.1372, -0.9899, 0.03456, -0.06854, 0.9668, -0.2462, -0.06854, 0.9668, -0.2462, -0.06854, 0.9668, -0.2462, -0.06854, 0.9668, -0.2462, -0.9483, -0.2857, -0.138, -0.9483, -0.2857, -0.138, -0.9483, -0.2857, -0.138, -0.9483, -0.2857, -0.138, -0.9379, 0.1714, -0.3016, -0.9379, 0.1714, -0.3016, -0.9379, 0.1714, -0.3016, -0.9379, 0.1714, -0.3016, -0.8639, -0.5019, 0.04229, -0.8639, -0.5019, 0.04229, -0.8639, -0.5019, 0.04229, -0.8639, -0.5019, 0.04229, -0.7165, -0.5069, 0.4793, -0.7165, -0.5069, 0.4793, -0.7165, -0.5069, 0.4793, -0.7165, -0.5069, 0.4793, -0.6269, 0.7414, 0.2394, -0.6269, 0.7414, 0.2394, -0.6269, 0.7414, 0.2394, -0.6269, 0.7414, 0.2394, 0.7389, 0.4685, -0.4842, 0.7389, 0.4685, -0.4842, 0.7389, 0.4685, -0.4842, -0.5915, -0.7375, 0.326, -0.5915, -0.7375, 0.326, -0.5915, -0.7375, 0.326, -0.5915, -0.7375, 0.326, -0.5101, -0.2441, -0.8248, -0.5101, -0.2441, -0.8248, -0.5101, -0.2441, -0.8248, -0.7142, 0.6881, 0.1281, -0.7142, 0.6881, 0.1281, -0.7142, 0.6881, 0.1281, 0.7907, 0.5073, -0.3427, 0.7907, 0.5073, -0.3427, 0.7907, 0.5073, -0.3427, -0.704, -0.5173, 0.4866, -0.704, -0.5173, 0.4866, -0.704, -0.5173, 0.4866, 0.7756, -0.6275, 0.06921, 0.7756, -0.6275, 0.06921, 0.7756, -0.6275, 0.06921, 0.561, -0.7304, 0.3896, 0.561, -0.7304, 0.3896, 0.561, -0.7304, 0.3896, 0.561, -0.7304, 0.3896, -0.7994, -0.4735, 0.3698, -0.7994, -0.4735, 0.3698, -0.7994, -0.4735, 0.3698, -0.7994, -0.4735, 0.3698, 0.9032, 0.429, -0.01189, 0.9032, 0.429, -0.01189, 0.9032, 0.429, -0.01189, 0.9032, 0.429, -0.01189, -0.5562, 0.8303, -0.03613, -0.5562, 0.8303, -0.03613, -0.5562, 0.8303, -0.03613, -0.5562, 0.8303, -0.03613, 0.4442, 0.09397, -0.891, 0.4442, 0.09397, -0.891, 0.4442, 0.09397, -0.891, -0.4421, 0.4738, -0.7616, -0.4421, 0.4738, -0.7616, -0.4421, 0.4738, -0.7616, 0.2389, -0.5579, -0.7948, 0.2389, -0.5579, -0.7948, 0.2389, -0.5579, -0.7948, -0.6326, -0.4161, -0.6532, -0.6326, -0.4161, -0.6532, -0.6326, -0.4161, -0.6532, 0.6142, -0.7584, -0.2181, 0.6142, -0.7584, -0.2181, 0.6142, -0.7584, -0.2181, 0.6142, -0.7584, -0.2181, -0.7758, -0.5011, 0.3835, -0.7758, -0.5011, 0.3835, -0.7758, -0.5011, 0.3835, -0.7758, -0.5011, 0.3835, 0.736, 0.4938, -0.4631, 0.736, 0.4938, -0.4631, 0.736, 0.4938, -0.4631, 0.736, 0.4938, -0.4631, -0.6339, 0.7591, 0.148, -0.6339, 0.7591, 0.148, -0.6339, 0.7591, 0.148, -0.6339, 0.7591, 0.148, 0.7246, -0.6562, -0.2106, 0.7246, -0.6562, -0.2106, 0.7246, -0.6562, -0.2106, 0.7246, -0.6562, -0.2106, -0.8492, -0.4462, 0.2822, -0.8492, -0.4462, 0.2822, -0.8492, -0.4462, 0.2822, -0.8492, -0.4462, 0.2822, -0.7139, 0.7, 0.01639, -0.7139, 0.7, 0.01639, -0.7139, 0.7, 0.01639, -0.7139, 0.7, 0.01639, 0.7639, 0.4723, -0.4398, 0.7639, 0.4723, -0.4398, 0.7639, 0.4723, -0.4398, 0.7639, 0.4723, -0.4398, -1.917e-07, -0.5484, -0.8362, -4.082e-07, -0.5484, -0.8362, -4.082e-07, -0.5484, -0.8362, -1.917e-07, -0.5484, -0.8362, -0.1174, 0.5898, -0.799, -0.1174, 0.5898, -0.799, -0.1174, 0.5898, -0.799, -0.1174, 0.5898, -0.799, -0.7862, 0.6172, 0.03123, -0.7862, 0.6172, 0.03123, -0.7862, 0.6172, 0.03123, -0.7862, 0.6172, 0.03123, 0.832, 0.5502, -0.0718, 0.832, 0.5502, -0.0718, 0.832, 0.5502, -0.0718, 0.832, 0.5502, -0.0718, -0.6472, -0.7598, -0.06115, -0.6472, -0.7598, -0.06115, -0.6472, -0.7598, -0.06115, -0.6472, -0.7598, -0.06115, 0.708, -0.6883, -0.158, 0.708, -0.6883, -0.158, 0.708, -0.6883, -0.158, 0.708, -0.6883, -0.158, 0.7583, -0.5912, -0.2749, 0.7583, -0.5912, -0.2749, 0.7583, -0.5912, -0.2749, -0.8013, -0.5982, -0.007398, -0.8013, -0.5982, -0.007398, -0.8013, -0.5982, -0.007398, -0.8013, -0.5982, -0.007398, 0.7014, 0.6856, -0.195, 0.7014, 0.6856, -0.195, 0.7014, 0.6856, -0.195, -0.7932, 0.5563, 0.2477, -0.7932, 0.5563, 0.2477, -0.7932, 0.5563, 0.2477, -0.7932, 0.5563, 0.2477, 0.7938, -0.426, -0.434, 0.7938, -0.426, -0.434, 0.7938, -0.426, -0.434, -0.7099, -0.6568, -0.2543, -0.7099, -0.6568, -0.2543, -0.7099, -0.6568, -0.2543, 0.5957, 0.7514, 0.2838, 0.5957, 0.7514, 0.2838, 0.5957, 0.7514, 0.2838, -0.4758, 0.7547, 0.4517, -0.4758, 0.7547, 0.4517, -0.4758, 0.7547, 0.4517, 2.091e-05, 0.00459, -1.0, 2.091e-05, 0.00459, -1.0, 2.091e-05, 0.00459, -1.0, 2.091e-05, 0.00459, -1.0, -0.5368, 0.7638, 0.3584, -0.5368, 0.7638, 0.3584, -0.5368, 0.7638, 0.3584, 0.3783, -0.37, 0.8485, 0.3783, -0.37, 0.8485, 0.3783, -0.37, 0.8485, -0.03467, 0.9956, 0.08719, -0.03467, 0.9956, 0.08719, -0.03467, 0.9956, 0.08719, -0.9872, 0.1444, 0.06776, -0.9872, 0.1444, 0.06776, -0.9872, 0.1444, 0.06776, 0.9927, 0.1088, 0.05149, 0.9927, 0.1088, 0.05149, 0.9927, 0.1088, 0.05149, -0.3723, -0.3699, 0.8512, -0.3723, -0.3699, 0.8512, -0.3723, -0.3699, 0.8512, 0.7229, 0.6245, 0.2956, 0.7229, 0.6245, 0.2956, 0.7229, 0.6245, 0.2956, -0.7112, -0.6609, -0.2396, -0.7112, -0.6609, -0.2396, -0.7112, -0.6609, -0.2396, -0.7112, -0.6609, -0.2396, -0.7255, 0.6321, 0.2723, -0.7255, 0.6321, 0.2723, -0.7255, 0.6321, 0.2723, -0.7255, 0.6321, 0.2723, -0.3139, -0.01234, 0.9494, -0.3139, -0.01234, 0.9494, -0.3139, -0.01234, 0.9494, -0.652, -0.09948, -0.7517, -0.652, -0.09948, -0.7517, -0.652, -0.09948, -0.7517, -0.652, -0.09948, -0.7517, -0.9785, -0.1694, 0.1174, -0.9785, -0.1694, 0.1174, -0.9785, -0.1694, 0.1174, -0.9785, -0.1694, 0.1174, -0.9785, -0.1752, -0.1085, -0.9785, -0.1752, -0.1085, -0.9785, -0.1752, -0.1085, -0.9785, -0.1752, -0.1085, -0.4793, 0.7943, -0.3733, -0.4793, 0.7943, -0.3733, -0.4793, 0.7943, -0.3733, -0.4793, 0.7943, -0.3733, -0.6523, 0.7531, 0.08548, -0.6523, 0.7531, 0.08548, -0.6523, 0.7531, 0.08548, -0.6523, 0.7531, 0.08548, -0.2798, 0.5469, 0.7891, -0.2798, 0.5469, 0.7891, -0.2798, 0.5469, 0.7891, -0.4631, -0.3052, 0.8321, -0.4631, -0.3052, 0.8321, -0.4631, -0.3052, 0.8321, -0.4631, -0.3052, 0.8321, -0.5069, -0.8452, 0.1695, -0.5069, -0.8452, 0.1695, -0.5069, -0.8452, 0.1695, -0.5069, -0.8452, 0.1695, -0.6106, -0.7759, -0.1585, -0.6106, -0.7759, -0.1585, -0.6106, -0.7759, -0.1585, -0.6106, -0.7759, -0.1585, -0.3884, -0.6589, 0.6442, -0.3884, -0.6589, 0.6442, -0.3884, -0.6589, 0.6442, -0.3884, -0.6589, 0.6442, -0.1745, 0.9701, 0.1687, -0.1745, 0.9701, 0.1687, -0.1745, 0.9701, 0.1687, -0.1745, 0.9701, 0.1687, -0.7831, -0.6208, 0.03565, -0.7831, -0.6208, 0.03565, -0.7831, -0.6208, 0.03565, -0.7831, -0.6208, 0.03565, 0.8235, -0.5496, -0.1408, 0.8235, -0.5496, -0.1408, 0.8235, -0.5496, -0.1408, 0.8235, -0.5496, -0.1408, 0.6775, 0.7259, -0.1189, 0.6775, 0.7259, -0.1189, 0.6775, 0.7259, -0.1189, 0.6775, 0.7259, -0.1189, -0.6593, 0.7513, 0.0293, -0.6593, 0.7513, 0.0293, -0.6593, 0.7513, 0.0293, -0.6593, 0.7513, 0.0293, -0.01524, -0.5465, 0.8373, -0.01524, -0.5465, 0.8373, -0.01524, -0.5465, 0.8373, -0.1389, -0.8881, 0.4382, -0.1389, -0.8881, 0.4382, -0.1652, -0.8853, 0.4346, -0.1645, -0.8854, 0.4347, 0.1389, -0.8881, 0.4382, 0.1645, -0.8854, 0.4347, 0.1652, -0.8853, 0.4346, 0.1389, -0.8881, 0.4382, 0.1645, -0.8854, 0.4347, 0.1878, -0.8824, 0.4313, 0.1878, -0.8824, 0.4313, 0.1652, -0.8853, 0.4346, 0.08311, -0.9964, -0.01756, 0.08311, -0.9964, -0.01756, 0.08311, -0.9964, -0.01756, 0.08311, -0.9964, -0.01756, 0.1372, -0.9899, 0.03456, 0.1372, -0.9899, 0.03456, 0.1372, -0.9899, 0.03456, 0.1372, -0.9899, 0.03456, 0.5915, -0.7375, 0.326, 0.5915, -0.7375, 0.326, 0.5915, -0.7375, 0.326, 0.5915, -0.7375, 0.326, -0.1645, -0.8854, 0.4347, -0.1652, -0.8853, 0.4346, -0.1878, -0.8824, 0.4313, -0.1878, -0.8824, 0.4313, -0.08311, -0.9964, -0.01756, -0.08311, -0.9964, -0.01756, -0.08311, -0.9964, -0.01756, -0.08311, -0.9964, -0.01756, -0.1372, -0.9899, 0.03456, -0.1372, -0.9899, 0.03456, -0.1372, -0.9899, 0.03456, -0.1372, -0.9899, 0.03456, -0.1389, -0.8881, 0.4382, -0.1389, -0.8881, 0.4382, -0.1652, -0.8853, 0.4346, -0.1645, -0.8854, 0.4347, 0.1389, -0.8881, 0.4382, 0.1645, -0.8854, 0.4347, 0.1652, -0.8853, 0.4346, 0.1389, -0.8881, 0.4382, -0.6142, -0.7584, -0.2181, -0.6142, -0.7584, -0.2181, -0.6142, -0.7584, -0.2181, -0.6142, -0.7584, -0.2181, -0.3139, -0.01234, 0.9494, -0.3139, -0.01234, 0.9494, -0.3139, -0.01234, 0.9494])] * 3)])
me_cube_002 = bpy.data.meshes.new('Cube.002')
me_cube_002.from_pydata([(0.1029, -0.08988, -0.2034), (0.3835, 0.2937, 0.1362), (0.3835, -0.6077, 0.1362), (0.6885, -0.2351, 0.1362), (0.4514, 0.05951, -3.094), (0.6427, 0.303, -3.088), (0.6915, -0.1111, -3.088), (0.9305, 0.04963, -3.088), (0.8863, -0.0741, -1.5), (0.5647, 0.1643, -1.5), (0.3456, -0.04504, -1.5), (0.554, -0.4333, -1.5), (0.6147, -0.2579, -1.784), (0.6428, 0.4111, -2.004), (0.4558, -0.5426, -0.2034), (0.7626, -0.0956, -0.2034), (0.4463, 0.2614, -0.2034), (-0.1029, -0.08988, -0.2034), (-4.169e-08, -0.08988, -0.2034), (-0.3835, 0.2937, 0.1362), (-0.3835, -0.6077, 0.1362), (-0.6885, -0.2351, 0.1362), (6.129e-09, 0.3905, 0.1362), (-0.4513, 0.05549, -3.085), (-0.6518, 0.2989, -3.085), (-0.7006, -0.1151, -3.085), (-0.928, 0.04561, -3.085), (-0.8863, -0.0741, -1.5), (-0.5647, 0.1643, -1.5), (-0.3456, -0.04504, -1.5), (-0.554, -0.4333, -1.5), (-0.6147, -0.2579, -1.784), (-0.6428, 0.4111, -2.004), (-1.003e-07, -0.6077, 0.1362), (-0.4558, -0.5426, -0.2034), (-0.7626, -0.0956, -0.2034), (-0.4463, 0.2614, -0.2034)], [], [(33, 18, 0, 2), (1, 0, 18, 22), (13, 8, 7, 5), (10, 13, 5, 4), (8, 12, 6, 7), (12, 10, 4, 6), (2, 0, 14), (3, 2, 14, 15), (0, 1, 16), (1, 3, 15, 16), (11, 10, 12), (8, 11, 12), (10, 9, 13), (9, 8, 13), (15, 14, 11, 8), (14, 0, 10, 11), (16, 9, 10, 0), (16, 15, 8, 9), (33, 20, 17, 18), (19, 22, 18, 17), (32, 24, 26, 27), (29, 23, 24, 32), (27, 26, 25, 31), (31, 25, 23, 29), (20, 34, 17), (21, 35, 34, 20), (17, 36, 19), (19, 36, 35, 21), (30, 31, 29), (27, 31, 30), (29, 32, 28), (28, 32, 27), (35, 27, 30, 34), (34, 30, 29, 17), (36, 17, 29, 28), (36, 28, 27, 35)])
me_cube_002.polygons.foreach_set('use_smooth', [True] * 36)
me_cube_002.polygons.foreach_set('material_index', [2, 2, 2, 2, 2, 2, 2, 2, 2, 2, 2, 2, 2, 2, 2, 2, 2, 2, 2, 2, 2, 2, 2, 2, 2, 2, 2, 2, 2, 2, 2, 2, 2, 2, 2, 2])
_k = set([(0, 1), (0, 2), (0, 10), (0, 14), (0, 16), (0, 18), (1, 3), (1, 16), (1, 22), (2, 3), (2, 14), (2, 33), (3, 15), (4, 5), (4, 6), (4, 10), (5, 7), (5, 13), (6, 7), (6, 12), (7, 8), (8, 9), (8, 11), (8, 12), (8, 13), (8, 15), (9, 10), (9, 13), (9, 16), (10, 11), (10, 12), (10, 13), (11, 12), (11, 14), (14, 15), (15, 16), (17, 18), (17, 19), (17, 20), (17, 29), (17, 34), (17, 36), (18, 22), (19, 21), (19, 22), (19, 36), (20, 21), (20, 33), (20, 34), (21, 35), (23, 24), (23, 25), (23, 29), (24, 26), (24, 32), (25, 26), (25, 31), (26, 27), (27, 28), (27, 30), (27, 31), (27, 32), (27, 35), (28, 29), (28, 32), (28, 36), (29, 30), (29, 31), (29, 32), (30, 31), (30, 34), (34, 35), (35, 36)])
me_cube_002.attributes.new('sharp_edge', 'BOOLEAN', 'EDGE').data.foreach_set('value', [ (min(e.vertices), max(e.vertices)) in _k for e in me_cube_002.edges])
_uv = me_cube_002.uv_layers.new(name='UVMap')
_uv.uv.foreach_set('vector', [0.0, 0.0, 0.375, 0.875, 0.375, 0.75, 0.412, 0.75, 0.0, 0.0, 0.375, 0.75, 0.375, 0.875, 0.0, 0.0, 0.412, 0.5, 0.412, 0.625, 0.412, 0.625, 0.412, 0.5, 0.375, 0.75, 0.0, 0.0, 0.0, 0.0, 0.375, 0.75, 0.412, 0.625, 0.412, 0.75, 0.412, 0.75, 0.412, 0.625, 0.412, 0.75, 0.375, 0.75, 0.375, 0.75, 0.412, 0.75, 0.412, 0.75, 0.375, 0.75, 0.412, 0.75, 0.412, 0.625, 0.412, 0.75, 0.412, 0.75, 0.412, 0.625, 0.375, 0.75, 0.0, 0.0, 0.0, 0.0, 0.412, 0.5, 0.412, 0.625, 0.412, 0.625, 0.412, 0.5, 0.412, 0.75, 0.375, 0.75, 0.412, 0.75, 0.412, 0.625, 0.412, 0.75, 0.412, 0.75, 0.375, 0.75, 0.0, 0.0, 0.0, 0.0, 0.412, 0.5, 0.412, 0.625, 0.412, 0.5, 0.412, 0.625, 0.412, 0.75, 0.412, 0.75, 0.412, 0.625, 0.412, 0.75, 0.375, 0.75, 0.375, 0.75, 0.412, 0.75, 0.0, 0.0, 0.0, 0.0, 0.375, 0.75, 0.375, 0.75, 0.412, 0.5, 0.412, 0.625, 0.412, 0.625, 0.412, 0.5, 0.0, 0.0, 0.412, 0.75, 0.375, 0.75, 0.375, 0.875, 0.0, 0.0, 0.0, 0.0, 0.375, 0.875, 0.375, 0.75, 0.412, 0.5, 0.412, 0.5, 0.412, 0.625, 0.412, 0.625, 0.375, 0.75, 0.375, 0.75, 0.0, 0.0, 0.0, 0.0, 0.412, 0.625, 0.412, 0.625, 0.412, 0.75, 0.412, 0.75, 0.412, 0.75, 0.412, 0.75, 0.375, 0.75, 0.375, 0.75, 0.412, 0.75, 0.412, 0.75, 0.375, 0.75, 0.412, 0.625, 0.412, 0.625, 0.412, 0.75, 0.412, 0.75, 0.375, 0.75, 0.0, 0.0, 0.0, 0.0, 0.412, 0.5, 0.412, 0.5, 0.412, 0.625, 0.412, 0.625, 0.412, 0.75, 0.412, 0.75, 0.375, 0.75, 0.412, 0.625, 0.412, 0.75, 0.412, 0.75, 0.375, 0.75, 0.0, 0.0, 0.0, 0.0, 0.412, 0.5, 0.412, 0.5, 0.412, 0.625, 0.412, 0.625, 0.412, 0.625, 0.412, 0.75, 0.412, 0.75, 0.412, 0.75, 0.412, 0.75, 0.375, 0.75, 0.375, 0.75, 0.0, 0.0, 0.375, 0.75, 0.375, 0.75, 0.0, 0.0, 0.412, 0.5, 0.412, 0.5, 0.412, 0.625, 0.412, 0.625])
me_cube_002.materials.append(mat_material_001)
me_cube_002.materials.append(mat_material)
me_cube_002.materials.append(mat_material_002)
me_cube_002.materials.append(mat_material_003)
me_cube_002.materials.append(mat_material_004)
me_cube_002.update()
me_cube_002.normals_split_custom_set([tuple(v) for v in zip(*[iter([-1.917e-07, -0.5484, -0.8362, -1.917e-07, -0.5484, -0.8362, 2.474e-08, -0.5484, -0.8362, 2.474e-08, -0.5484, -0.8362, 0.1174, 0.5898, -0.7989, 0.1174, 0.5898, -0.7989, 0.1174, 0.5898, -0.7989, 0.1174, 0.5898, -0.7989, 0.8062, 0.5914, 0.01678, 0.8062, 0.5914, 0.01678, 0.8062, 0.5914, 0.01678, 0.8062, 0.5914, 0.01678, -0.8305, 0.556, -0.0335, -0.8305, 0.556, -0.0335, -0.8305, 0.556, -0.0335, -0.8305, 0.556, -0.0335, 0.5782, -0.8142, -0.05196, 0.5782, -0.8142, -0.05196, 0.5782, -0.8142, -0.05196, 0.5782, -0.8142, -0.05196, -0.6344, -0.7657, -0.1063, -0.6344, -0.7657, -0.1063, -0.6344, -0.7657, -0.1063, -0.6344, -0.7657, -0.1063, -0.7583, -0.5912, -0.2749, -0.7583, -0.5912, -0.2749, -0.7583, -0.5912, -0.2749, 0.8013, -0.5982, -0.007398, 0.8013, -0.5982, -0.007398, 0.8013, -0.5982, -0.007398, 0.8013, -0.5982, -0.007398, -0.7014, 0.6856, -0.195, -0.7014, 0.6856, -0.195, -0.7014, 0.6856, -0.195, 0.7932, 0.5563, 0.2477, 0.7932, 0.5563, 0.2477, 0.7932, 0.5563, 0.2477, 0.7932, 0.5563, 0.2477, -0.7938, -0.426, -0.434, -0.7938, -0.426, -0.434, -0.7938, -0.426, -0.434, 0.7099, -0.6568, -0.2543, 0.7099, -0.6568, -0.2543, 0.7099, -0.6568, -0.2543, -0.6705, 0.7019, 0.2403, -0.6705, 0.7019, 0.2403, -0.6705, 0.7019, 0.2403, 0.5355, 0.7224, 0.4375, 0.5355, 0.7224, 0.4375, 0.5355, 0.7224, 0.4375, 0.7831, -0.6208, 0.03565, 0.7831, -0.6208, 0.03565, 0.7831, -0.6208, 0.03565, 0.7831, -0.6208, 0.03565, -0.8235, -0.5496, -0.1408, -0.8235, -0.5496, -0.1408, -0.8235, -0.5496, -0.1408, -0.8235, -0.5496, -0.1408, -0.7015, 0.7039, -0.1118, -0.7015, 0.7039, -0.1118, -0.7015, 0.7039, -0.1118, -0.7015, 0.7039, -0.1118, 0.6817, 0.7304, 0.04232, 0.6817, 0.7304, 0.04232, 0.6817, 0.7304, 0.04232, 0.6817, 0.7304, 0.04232, -1.917e-07, -0.5484, -0.8362, -4.082e-07, -0.5484, -0.8362, -4.082e-07, -0.5484, -0.8362, -1.917e-07, -0.5484, -0.8362, -0.1174, 0.5898, -0.799, -0.1174, 0.5898, -0.799, -0.1174, 0.5898, -0.799, -0.1174, 0.5898, -0.799, -0.8122, 0.5832, 0.01713, -0.8122, 0.5832, 0.01713, -0.8122, 0.5832, 0.01713, -0.8122, 0.5832, 0.01713, 0.827, 0.5609, -0.03804, 0.827, 0.5609, -0.03804, 0.827, 0.5609, -0.03804, 0.827, 0.5609, -0.03804, -0.5857, -0.8091, -0.0477, -0.5857, -0.8091, -0.0477, -0.5857, -0.8091, -0.0477, -0.5857, -0.8091, -0.0477, 0.6283, -0.7706, -0.1067, 0.6283, -0.7706, -0.1067, 0.6283, -0.7706, -0.1067, 0.6283, -0.7706, -0.1067, 0.7583, -0.5912, -0.2749, 0.7583, -0.5912, -0.2749, 0.7583, -0.5912, -0.2749, -0.8013, -0.5982, -0.007398, -0.8013, -0.5982, -0.007398, -0.8013, -0.5982, -0.007398, -0.8013, -0.5982, -0.007398, 0.7014, 0.6856, -0.195, 0.7014, 0.6856, -0.195, 0.7014, 0.6856, -0.195, -0.7932, 0.5563, 0.2477, -0.7932, 0.5563, 0.2477, -0.7932, 0.5563, 0.2477, -0.7932, 0.5563, 0.2477, 0.7938, -0.426, -0.434, 0.7938, -0.426, -0.434, 0.7938, -0.426, -0.434, -0.7099, -0.6568, -0.2543, -0.7099, -0.6568, -0.2543, -0.7099, -0.6568, -0.2543, 0.6705, 0.7019, 0.2403, 0.6705, 0.7019, 0.2403, 0.6705, 0.7019, 0.2403, -0.5355, 0.7224, 0.4375, -0.5355, 0.7224, 0.4375, -0.5355, 0.7224, 0.4375, -0.7831, -0.6208, 0.03565, -0.7831, -0.6208, 0.03565, -0.7831, -0.6208, 0.03565, -0.7831, -0.6208, 0.03565, 0.8235, -0.5496, -0.1408, 0.8235, -0.5496, -0.1408, 0.8235, -0.5496, -0.1408, 0.8235, -0.5496, -0.1408, 0.7015, 0.7039, -0.1118, 0.7015, 0.7039, -0.1118, 0.7015, 0.7039, -0.1118, 0.7015, 0.7039, -0.1118, -0.6817, 0.7304, 0.04232, -0.6817, 0.7304, 0.04232, -0.6817, 0.7304, 0.04232, -0.6817, 0.7304, 0.04232])] * 3)])
me_cube_003 = bpy.data.meshes.new('Cube.003')
me_cube_003.from_pydata([(0.6827, 1.878e-05, 1.623), (0.9321, -0.1974, 1.836), (1.042, -0.04176, 0.9845), (1.255, -0.2983, 1.048), (-0.8147, 0.1494, 2.378), (-1.941e-16, 0.1669, 2.648), (-0.2755, -0.1216, 2.553), (0.6414, -0.2851, 2.165), (0.8147, 0.1494, 2.378), (0.434, 0.1714, 0.9473), (0.434, -0.589, 1.134), (0.7327, 0.4277, 1.96), (0.5498, -0.561, 1.707), (0.5792, -0.1867, 1.134), (0.6827, 1.878e-05, 1.623), (0.9321, -0.1974, 1.836), (1.106, 0.129, 1.909), (0.856, 0.3381, 1.686), (1.384, -0.003463, 1.175), (1.17, 0.2335, 1.098), (1.042, -0.04176, 0.9845), (1.255, -0.2983, 1.048), (0.3835, 0.2937, 0.1362), (0.3835, -0.6077, 0.1362), (0.6885, -0.2351, 0.1362), (0.2755, -0.1216, 2.553), (-0.6414, -0.2851, 2.165), (-0.8147, 0.1494, 2.378), (-1.941e-16, 0.1669, 2.648), (6.736e-08, -0.3365, 2.372), (-0.434, 0.1714, 0.9473), (-0.434, -0.589, 1.134), (-1.47e-08, -0.6572, 1.134), (0.0, 0.2217, 0.9473), (-0.7327, 0.4277, 1.96), (-0.5498, -0.561, 1.707), (1.197e-08, -0.6292, 1.707), (5.1e-09, 0.5048, 2.136), (-0.5792, -0.1867, 1.134), (-0.6827, 1.867e-05, 1.623), (-0.9321, -0.1974, 1.836), (-1.106, 0.129, 1.909), (-0.856, 0.3381, 1.686), (-1.384, -0.003463, 1.175), (-1.17, 0.2335, 1.098), (-1.042, -0.04176, 0.9845), (-1.255, -0.2983, 1.048), (-0.3835, 0.2937, 0.1362), (-0.3835, -0.6077, 0.1362), (-0.6885, -0.2351, 0.1362), (6.129e-09, 0.3905, 0.1362), (-0.2755, -0.1216, 2.553), (-1.003e-07, -0.6077, 0.1362), (0.5956, -0.4231, 1.936), (3.967e-08, -0.4829, 2.04), (-0.5956, -0.4231, 1.936)], [], [(1, 0, 2, 3), (6, 5, 4), (37, 28, 8, 11), (13, 24, 22, 9), (53, 7, 29, 54), (32, 52, 23, 10), (10, 12, 36, 32), (33, 37, 11, 9), (13, 14, 12, 10), (9, 11, 14, 13), (10, 23, 24, 13), (8, 7, 15, 16), (11, 8, 16, 17), (14, 11, 17), (15, 7, 53, 12), (14, 15, 12), (15, 14, 20, 21), (16, 15, 21, 18), (14, 17, 19, 20), (17, 16, 18, 19), (25, 8, 28), (25, 29, 7, 8), (33, 9, 22, 50), (37, 34, 27, 28), (38, 30, 47, 49), (55, 54, 29, 26), (32, 31, 48, 52), (31, 32, 36, 35), (33, 30, 34, 37), (38, 31, 35, 39), (30, 38, 39, 34), (31, 38, 49, 48), (27, 41, 40, 26), (34, 42, 41, 27), (39, 42, 34), (40, 35, 55, 26), (39, 35, 40), (40, 46, 45, 39), (41, 43, 46, 40), (39, 45, 44, 42), (42, 44, 43, 41), (51, 27, 26, 29), (33, 50, 47, 30), (35, 36, 54, 55), (12, 53, 54, 36)])
me_cube_003.polygons.foreach_set('use_smooth', [True] * 45)
_k = set([(0, 1), (0, 2), (1, 3), (2, 3), (4, 5), (4, 6), (5, 6), (7, 8), (7, 15), (7, 29), (7, 53), (8, 11), (8, 16), (8, 25), (8, 28), (9, 11), (9, 13), (9, 22), (9, 33), (10, 12), (10, 13), (10, 23), (10, 32), (11, 14), (11, 17), (11, 37), (12, 14), (12, 15), (12, 36), (12, 53), (13, 14), (13, 24), (14, 15), (14, 17), (14, 20), (15, 16), (15, 21), (16, 17), (16, 18), (17, 19), (18, 19), (18, 21), (19, 20), (20, 21), (22, 24), (22, 50), (23, 24), (23, 52), (25, 28), (25, 29), (26, 27), (26, 29), (26, 40), (26, 55), (27, 28), (27, 34), (27, 41), (27, 51), (28, 37), (29, 51), (29, 54), (30, 33), (30, 34), (30, 38), (30, 47), (31, 32), (31, 35), (31, 38), (31, 48), (32, 36), (32, 52), (33, 37), (33, 50), (34, 37), (34, 39), (34, 42), (35, 36), (35, 39), (35, 40), (35, 55), (36, 54), (38, 39), (38, 49), (39, 40), (39, 42), (39, 45), (40, 41), (40, 46), (41, 42), (41, 43), (42, 44), (43, 44), (43, 46), (44, 45), (45, 46), (47, 49), (47, 50), (48, 49), (48, 52)])
me_cube_003.attributes.new('sharp_edge', 'BOOLEAN', 'EDGE').data.foreach_set('value', [ (min(e.vertices), max(e.vertices)) in _k for e in me_cube_003.edges])
_uv = me_cube_003.uv_layers.new(name='UVMap')
_uv.uv.foreach_set('vector', [0.625, 0.75, 0.5423, 0.625, 0.5423, 0.625, 0.625, 0.75, 0.6632, 0.5678, 0.75, 0.5, 0.625, 0.5, 0.5423, 0.375, 0.625, 0.375, 0.625, 0.5, 0.5423, 0.5, 0.4679, 0.625, 0.412, 0.625, 0.412, 0.5, 0.4679, 0.5, 0.5837, 0.75, 0.625, 0.75, 0.625, 0.875, 0.5837, 0.875, 0.4679, 0.875, 0.0, 0.0, 0.412, 0.75, 0.4679, 0.75, 0.4679, 0.75, 0.5423, 0.75, 0.5423, 0.875, 0.4679, 0.875, 0.4679, 0.375, 0.5423, 0.375, 0.5423, 0.5, 0.4679, 0.5, 0.4679, 0.625, 0.5423, 0.625, 0.5423, 0.75, 0.4679, 0.75, 0.4679, 0.5, 0.5423, 0.5, 0.5423, 0.625, 0.4679, 0.625, 0.4679, 0.75, 0.412, 0.75, 0.412, 0.625, 0.4679, 0.625, 0.625, 0.5, 0.625, 0.625, 0.625, 0.625, 0.625, 0.5, 0.5423, 0.5, 0.625, 0.5, 0.625, 0.5, 0.5423, 0.5, 0.5423, 0.625, 0.5423, 0.5, 0.5423, 0.5, 0.625, 0.75, 0.625, 0.75, 0.5837, 0.75, 0.5423, 0.75, 0.5423, 0.625, 0.625, 0.75, 0.5423, 0.75, 0.625, 0.75, 0.5423, 0.625, 0.5423, 0.625, 0.625, 0.75, 0.625, 0.5, 0.625, 0.625, 0.625, 0.625, 0.625, 0.5, 0.5423, 0.625, 0.5423, 0.5, 0.5423, 0.5, 0.5423, 0.625, 0.5423, 0.5, 0.625, 0.5, 0.625, 0.5, 0.5423, 0.5, 0.6632, 0.5678, 0.625, 0.5, 0.75, 0.5, 0.7061, 0.5658, 0.75, 0.625, 0.625, 0.625, 0.625, 0.5, 0.4679, 0.375, 0.4679, 0.5, 0.0, 0.0, 0.0, 0.0, 0.5423, 0.375, 0.5423, 0.5, 0.625, 0.5, 0.625, 0.375, 0.4679, 0.625, 0.4679, 0.5, 0.412, 0.5, 0.412, 0.625, 0.5837, 0.75, 0.5837, 0.875, 0.625, 0.875, 0.625, 0.75, 0.4679, 0.875, 0.4679, 0.75, 0.412, 0.75, 0.0, 0.0, 0.4679, 0.75, 0.4679, 0.875, 0.5423, 0.875, 0.5423, 0.75, 0.4679, 0.375, 0.4679, 0.5, 0.5423, 0.5, 0.5423, 0.375, 0.4679, 0.625, 0.4679, 0.75, 0.5423, 0.75, 0.5423, 0.625, 0.4679, 0.5, 0.4679, 0.625, 0.5423, 0.625, 0.5423, 0.5, 0.4679, 0.75, 0.4679, 0.625, 0.412, 0.625, 0.412, 0.75, 0.625, 0.5, 0.625, 0.5, 0.625, 0.625, 0.625, 0.625, 0.5423, 0.5, 0.5423, 0.5, 0.625, 0.5, 0.625, 0.5, 0.5423, 0.625, 0.5423, 0.5, 0.5423, 0.5, 0.625, 0.75, 0.5423, 0.75, 0.5837, 0.75, 0.625, 0.75, 0.5423, 0.625, 0.5423, 0.75, 0.625, 0.75, 0.625, 0.75, 0.625, 0.75, 0.5423, 0.625, 0.5423, 0.625, 0.625, 0.5, 0.625, 0.5, 0.625, 0.625, 0.625, 0.625, 0.5423, 0.625, 0.5423, 0.625, 0.5423, 0.5, 0.5423, 0.5, 0.5423, 0.5, 0.5423, 0.5, 0.625, 0.5, 0.625, 0.5, 0.7061, 0.5658, 0.625, 0.5, 0.625, 0.625, 0.75, 0.625, 0.4679, 0.375, 0.0, 0.0, 0.0, 0.0, 0.4679, 0.5, 0.5423, 0.75, 0.5423, 0.875, 0.5837, 0.875, 0.5837, 0.75, 0.5423, 0.75, 0.5837, 0.75, 0.5837, 0.875, 0.5423, 0.875])
me_cube_003.materials.append(mat_material_001)
me_cube_003.materials.append(mat_material)
me_cube_003.materials.append(mat_material_002)
me_cube_003.materials.append(mat_material_003)
me_cube_003.materials.append(mat_material_004)
me_cube_003.update()
me_cube_003.normals_split_custom_set([tuple(v) for v in zip(*[iter([-0.6142, -0.7584, -0.2181, -0.6142, -0.7584, -0.2181, -0.6142, -0.7584, -0.2181, -0.6142, -0.7584, -0.2181, -0.3139, -0.01234, 0.9494, -0.3139, -0.01234, 0.9494, -0.3139, -0.01234, 0.9494, 0.2023, 0.8245, 0.5285, 0.2023, 0.8245, 0.5285, 0.2023, 0.8245, 0.5285, 0.2023, 0.8245, 0.5285, 0.8866, 0.4601, 0.04761, 0.8866, 0.4601, 0.04761, 0.8866, 0.4601, 0.04761, 0.8866, 0.4601, 0.04761, 0.1645, -0.8854, 0.4347, 0.1878, -0.8824, 0.4313, 0.1878, -0.8824, 0.4313, 0.1652, -0.8853, 0.4346, 0.08311, -0.9964, -0.01756, 0.08311, -0.9964, -0.01756, 0.08311, -0.9964, -0.01756, 0.08311, -0.9964, -0.01756, 0.1372, -0.9899, 0.03456, 0.1372, -0.9899, 0.03456, 0.1372, -0.9899, 0.03456, 0.1372, -0.9899, 0.03456, 0.06854, 0.9668, -0.2462, 0.06854, 0.9668, -0.2462, 0.06854, 0.9668, -0.2462, 0.06854, 0.9668, -0.2462, 0.9483, -0.2857, -0.138, 0.9483, -0.2857, -0.138, 0.9483, -0.2857, -0.138, 0.9483, -0.2857, -0.138, 0.9379, 0.1714, -0.3016, 0.9379, 0.1714, -0.3016, 0.9379, 0.1714, -0.3016, 0.9379, 0.1714, -0.3016, 0.8639, -0.5019, 0.04229, 0.8639, -0.5019, 0.04229, 0.8639, -0.5019, 0.04229, 0.8639, -0.5019, 0.04229, 0.7165, -0.5069, 0.4793, 0.7165, -0.5069, 0.4793, 0.7165, -0.5069, 0.4793, 0.7165, -0.5069, 0.4793, 0.6269, 0.7414, 0.2394, 0.6269, 0.7414, 0.2394, 0.6269, 0.7414, 0.2394, 0.6269, 0.7414, 0.2394, -0.7389, 0.4685, -0.4842, -0.7389, 0.4685, -0.4842, -0.7389, 0.4685, -0.4842, 0.5915, -0.7375, 0.326, 0.5915, -0.7375, 0.326, 0.5915, -0.7375, 0.326, 0.5915, -0.7375, 0.326, 0.5101, -0.2441, -0.8248, 0.5101, -0.2441, -0.8248, 0.5101, -0.2441, -0.8248, -0.6142, -0.7584, -0.2181, -0.6142, -0.7584, -0.2181, -0.6142, -0.7584, -0.2181, -0.6142, -0.7584, -0.2181, 0.7758, -0.5011, 0.3835, 0.7758, -0.5011, 0.3835, 0.7758, -0.5011, 0.3835, 0.7758, -0.5011, 0.3835, -0.736, 0.4938, -0.4631, -0.736, 0.4938, -0.4631, -0.736, 0.4938, -0.4631, -0.736, 0.4938, -0.4631, 0.6339, 0.7591, 0.148, 0.6339, 0.7591, 0.148, 0.6339, 0.7591, 0.148, 0.6339, 0.7591, 0.148, 0.3139, -0.01234, 0.9494, 0.3139, -0.01234, 0.9494, 0.3139, -0.01234, 0.9494, 0.3884, -0.6589, 0.6442, 0.3884, -0.6589, 0.6442, 0.3884, -0.6589, 0.6442, 0.3884, -0.6589, 0.6442, 0.1745, 0.9701, 0.1687, 0.1745, 0.9701, 0.1687, 0.1745, 0.9701, 0.1687, 0.1745, 0.9701, 0.1687, -0.2023, 0.8245, 0.5285, -0.2023, 0.8245, 0.5285, -0.2023, 0.8245, 0.5285, -0.2023, 0.8245, 0.5285, -0.8866, 0.4601, 0.04761, -0.8866, 0.4601, 0.04761, -0.8866, 0.4601, 0.04761, -0.8866, 0.4601, 0.04761, -0.1645, -0.8854, 0.4347, -0.1652, -0.8853, 0.4346, -0.1878, -0.8824, 0.4313, -0.1878, -0.8824, 0.4313, -0.08311, -0.9964, -0.01756, -0.08311, -0.9964, -0.01756, -0.08311, -0.9964, -0.01756, -0.08311, -0.9964, -0.01756, -0.1372, -0.9899, 0.03456, -0.1372, -0.9899, 0.03456, -0.1372, -0.9899, 0.03456, -0.1372, -0.9899, 0.03456, -0.06854, 0.9668, -0.2462, -0.06854, 0.9668, -0.2462, -0.06854, 0.9668, -0.2462, -0.06854, 0.9668, -0.2462, -0.9483, -0.2857, -0.138, -0.9483, -0.2857, -0.138, -0.9483, -0.2857, -0.138, -0.9483, -0.2857, -0.138, -0.9379, 0.1714, -0.3016, -0.9379, 0.1714, -0.3016, -0.9379, 0.1714, -0.3016, -0.9379, 0.1714, -0.3016, -0.8639, -0.5019, 0.04229, -0.8639, -0.5019, 0.04229, -0.8639, -0.5019, 0.04229, -0.8639, -0.5019, 0.04229, -0.7165, -0.5069, 0.4793, -0.7165, -0.5069, 0.4793, -0.7165, -0.5069, 0.4793, -0.7165, -0.5069, 0.4793, -0.6269, 0.7414, 0.2394, -0.6269, 0.7414, 0.2394, -0.6269, 0.7414, 0.2394, -0.6269, 0.7414, 0.2394, 0.7389, 0.4685, -0.4842, 0.7389, 0.4685, -0.4842, 0.7389, 0.4685, -0.4842, -0.5915, -0.7375, 0.326, -0.5915, -0.7375, 0.326, -0.5915, -0.7375, 0.326, -0.5915, -0.7375, 0.326, -0.5101, -0.2441, -0.8248, -0.5101, -0.2441, -0.8248, -0.5101, -0.2441, -0.8248, 0.6142, -0.7584, -0.2181, 0.6142, -0.7584, -0.2181, 0.6142, -0.7584, -0.2181, 0.6142, -0.7584, -0.2181, -0.7758, -0.5011, 0.3835, -0.7758, -0.5011, 0.3835, -0.7758, -0.5011, 0.3835, -0.7758, -0.5011, 0.3835, 0.736, 0.4938, -0.4631, 0.736, 0.4938, -0.4631, 0.736, 0.4938, -0.4631, 0.736, 0.4938, -0.4631, -0.6339, 0.7591, 0.148, -0.6339, 0.7591, 0.148, -0.6339, 0.7591, 0.148, -0.6339, 0.7591, 0.148, -0.3884, -0.6589, 0.6442, -0.3884, -0.6589, 0.6442, -0.3884, -0.6589, 0.6442, -0.3884, -0.6589, 0.6442, -0.1745, 0.9701, 0.1687, -0.1745, 0.9701, 0.1687, -0.1745, 0.9701, 0.1687, -0.1745, 0.9701, 0.1687, -0.1389, -0.8881, 0.4382, -0.1389, -0.8881, 0.4382, -0.1652, -0.8853, 0.4346, -0.1645, -0.8854, 0.4347, 0.1389, -0.8881, 0.4382, 0.1645, -0.8854, 0.4347, 0.1652, -0.8853, 0.4346, 0.1389, -0.8881, 0.4382])] * 3)])
me_cube_007 = bpy.data.meshes.new('Cube.007')
me_cube_007.from_pydata([(0.6414, -0.2851, 2.165), (0.8147, 0.1494, 2.378), (0.434, 0.1714, 0.9473), (0.434, -0.589, 1.134), (0.7327, 0.4277, 1.96), (0.5498, -0.561, 1.707), (0.5792, -0.1867, 1.134), (0.6827, 1.878e-05, 1.623), (0.9321, -0.1974, 1.836), (1.106, 0.129, 1.909), (0.856, 0.3381, 1.686), (1.371, -0.2265, 0.2011), (1.528, -0.3331, 0.2218), (1.622, -0.1743, 0.2586), (1.462, -0.06092, 0.2345), (1.384, -0.003463, 1.175), (1.17, 0.2335, 1.098), (1.042, -0.04176, 0.9845), (1.255, -0.2983, 1.048), (1.305, -0.376, 0.8939), (1.24, 0.1998, 0.8849), (0.3835, 0.2937, 0.1362), (0.3835, -0.6077, 0.1362), (0.6885, -0.2351, 0.1362), (0.2755, -0.1216, 2.553), (0.2659, -0.2141, 2.824), (-0.6414, -0.2851, 2.165), (-0.8147, 0.1494, 2.378), (-1.941e-16, 0.1669, 2.648), (-0.434, 0.1714, 0.9473), (-0.434, -0.589, 1.134), (0.0, 0.2217, 0.9473), (-0.7327, 0.4277, 1.96), (-0.5498, -0.561, 1.707), (5.1e-09, 0.5048, 2.136), (-0.5792, -0.1867, 1.134), (-0.6827, 1.867e-05, 1.623), (-0.9321, -0.1974, 1.836), (-1.106, 0.129, 1.909), (-0.856, 0.3381, 1.686), (-1.371, -0.2265, 0.2011), (-1.528, -0.3331, 0.2218), (-1.622, -0.1743, 0.2586), (-1.462, -0.06092, 0.2345), (-1.384, -0.003463, 1.175), (-1.17, 0.2335, 1.098), (-1.042, -0.04176, 0.9845), (-1.255, -0.2983, 1.048), (-1.305, -0.376, 0.8939), (-1.24, 0.1998, 0.8849), (-0.3835, 0.2937, 0.1362), (-0.3835, -0.6077, 0.1362), (-0.6885, -0.2351, 0.1362), (6.129e-09, 0.3905, 0.1362), (-0.2755, -0.1216, 2.553), (-7.208e-22, 0.003685, 2.996), (-0.2659, -0.2141, 2.824), (0.5956, -0.4231, 1.936), (-0.5956, -0.4231, 1.936), (0.6414, -0.2851, 2.165), (0.5498, -0.561, 1.707), (0.9321, -0.1974, 1.836), (1.255, -0.2983, 1.048), (0.0, 0.2217, 0.9473), (6.129e-09, 0.3905, 0.1362), (0.5956, -0.4231, 1.936), (0.6827, 1.878e-05, 1.623), (0.9321, -0.1974, 1.836), (1.042, -0.04176, 0.9845), (1.255, -0.2983, 1.048), (-0.8147, 0.1494, 2.378), (-1.941e-16, 0.1669, 2.648), (-0.2755, -0.1216, 2.553), (0.856, 0.3381, 1.686), (1.17, 0.2335, 1.098), (-0.856, 0.3381, 1.686), (-1.17, 0.2335, 1.098)], [(62, 61), (64, 63), (73, 74), (76, 75)], [(34, 28, 1, 4), (6, 23, 21, 2), (31, 34, 4, 2), (6, 7, 5, 3), (2, 4, 7, 6), (3, 22, 23, 6), (1, 0, 8, 9), (4, 1, 9, 10), (7, 4, 10), (8, 0, 57, 5), (7, 8, 5), (16, 15, 20), (17, 16, 20), (15, 18, 19), (18, 17, 19), (8, 7, 17, 18), (9, 8, 18, 15), (7, 10, 16, 17), (10, 9, 15, 16), (19, 17, 11, 12), (19, 12, 13, 15), (20, 15, 13, 14), (20, 14, 11, 17), (24, 28, 55, 25), (24, 1, 28), (31, 2, 21, 53), (34, 32, 27, 28), (35, 29, 50, 52), (31, 29, 32, 34), (35, 30, 33, 36), (29, 35, 36, 32), (30, 35, 52, 51), (27, 38, 37, 26), (32, 39, 38, 27), (36, 39, 32), (37, 33, 58, 26), (36, 33, 37), (45, 49, 44), (46, 49, 45), (44, 48, 47), (47, 48, 46), (37, 47, 46, 36), (38, 44, 47, 37), (36, 46, 45, 39), (39, 45, 44, 38), (48, 41, 40, 46), (48, 44, 42, 41), (49, 43, 42, 44), (49, 46, 40, 43), (54, 56, 55, 28), (54, 28, 27), (31, 53, 50, 29), (61, 59, 65, 60), (67, 66, 68, 69), (72, 71, 70)])
me_cube_007.polygons.foreach_set('use_smooth', [True] * 55)
me_cube_007.polygons.foreach_set('material_index', [4, 4, 4, 4, 4, 4, 4, 4, 4, 4, 4, 4, 4, 4, 4, 4, 4, 4, 4, 4, 4, 4, 4, 4, 4, 4, 4, 4, 4, 4, 4, 4, 4, 4, 4, 4, 4, 4, 4, 4, 4, 4, 4, 4, 4, 4, 4, 4, 4, 4, 4, 4, 4, 4, 4])
_k = set([(0, 1), (0, 8), (0, 57), (1, 4), (1, 9), (1, 24), (1, 28), (2, 4), (2, 6), (2, 21), (2, 31), (3, 5), (3, 6), (3, 22), (4, 7), (4, 10), (4, 34), (5, 7), (5, 8), (5, 57), (6, 7), (6, 23), (7, 8), (7, 10), (7, 17), (8, 9), (8, 18), (9, 10), (9, 15), (10, 16), (11, 12), (11, 14), (11, 17), (12, 13), (12, 19), (13, 14), (13, 15), (14, 20), (15, 16), (15, 18), (15, 19), (15, 20), (16, 17), (16, 20), (17, 18), (17, 19), (17, 20), (18, 19), (21, 23), (21, 53), (22, 23), (24, 25), (24, 28), (25, 55), (26, 27), (26, 37), (26, 58), (27, 28), (27, 32), (27, 38), (27, 54), (28, 34), (28, 54), (28, 55), (29, 31), (29, 32), (29, 35), (29, 50), (30, 33), (30, 35), (30, 51), (31, 34), (31, 53), (32, 34), (32, 36), (32, 39), (33, 36), (33, 37), (33, 58), (35, 36), (35, 52), (36, 37), (36, 39), (36, 46), (37, 38), (37, 47), (38, 39), (38, 44), (39, 45), (40, 41), (40, 43), (40, 46), (41, 42), (41, 48), (42, 43), (42, 44), (43, 49), (44, 45), (44, 47), (44, 48), (44, 49), (45, 46), (45, 49), (46, 47), (46, 48), (46, 49), (47, 48), (50, 52), (50, 53), (51, 52), (54, 56), (55, 56), (59, 61), (59, 65), (60, 61), (60, 65), (61, 62), (63, 64), (66, 67), (66, 68), (67, 69), (68, 69), (70, 71), (70, 72), (71, 72), (73, 74), (75, 76)])
me_cube_007.attributes.new('sharp_edge', 'BOOLEAN', 'EDGE').data.foreach_set('value', [ (min(e.vertices), max(e.vertices)) in _k for e in me_cube_007.edges])
_uv = me_cube_007.uv_layers.new(name='UVMap')
_uv.uv.foreach_set('vector', [0.5423, 0.375, 0.625, 0.375, 0.625, 0.5, 0.5423, 0.5, 0.4679, 0.625, 0.412, 0.625, 0.412, 0.5, 0.4679, 0.5, 0.4679, 0.375, 0.5423, 0.375, 0.5423, 0.5, 0.4679, 0.5, 0.4679, 0.625, 0.5423, 0.625, 0.5423, 0.75, 0.4679, 0.75, 0.4679, 0.5, 0.5423, 0.5, 0.5423, 0.625, 0.4679, 0.625, 0.4679, 0.75, 0.412, 0.75, 0.412, 0.625, 0.4679, 0.625, 0.625, 0.5, 0.625, 0.625, 0.625, 0.625, 0.625, 0.5, 0.5423, 0.5, 0.625, 0.5, 0.625, 0.5, 0.5423, 0.5, 0.5423, 0.625, 0.5423, 0.5, 0.5423, 0.5, 0.625, 0.75, 0.625, 0.75, 0.5837, 0.75, 0.5423, 0.75, 0.5423, 0.625, 0.625, 0.75, 0.5423, 0.75, 0.5423, 0.5, 0.625, 0.5, 0.5423, 0.5, 0.5423, 0.625, 0.5423, 0.5, 0.5423, 0.5, 0.625, 0.5, 0.625, 0.625, 0.625, 0.625, 0.625, 0.75, 0.5423, 0.625, 0.625, 0.75, 0.625, 0.75, 0.5423, 0.625, 0.5423, 0.625, 0.625, 0.75, 0.625, 0.5, 0.625, 0.625, 0.625, 0.625, 0.625, 0.5, 0.5423, 0.625, 0.5423, 0.5, 0.5423, 0.5, 0.5423, 0.625, 0.5423, 0.5, 0.625, 0.5, 0.625, 0.5, 0.5423, 0.5, 0.625, 0.75, 0.5423, 0.625, 0.5423, 0.625, 0.625, 0.75, 0.625, 0.625, 0.625, 0.625, 0.625, 0.5, 0.625, 0.5, 0.5423, 0.5, 0.625, 0.5, 0.625, 0.5, 0.5423, 0.5, 0.5423, 0.5, 0.5423, 0.5, 0.5423, 0.625, 0.5423, 0.625, 0.6632, 0.5678, 0.75, 0.5, 0.75, 0.5, 0.6632, 0.5678, 0.6632, 0.5678, 0.625, 0.5, 0.75, 0.5, 0.4679, 0.375, 0.4679, 0.5, 0.0, 0.0, 0.0, 0.0, 0.5423, 0.375, 0.5423, 0.5, 0.625, 0.5, 0.625, 0.375, 0.4679, 0.625, 0.4679, 0.5, 0.412, 0.5, 0.412, 0.625, 0.4679, 0.375, 0.4679, 0.5, 0.5423, 0.5, 0.5423, 0.375, 0.4679, 0.625, 0.4679, 0.75, 0.5423, 0.75, 0.5423, 0.625, 0.4679, 0.5, 0.4679, 0.625, 0.5423, 0.625, 0.5423, 0.5, 0.4679, 0.75, 0.4679, 0.625, 0.412, 0.625, 0.412, 0.75, 0.625, 0.5, 0.625, 0.5, 0.625, 0.625, 0.625, 0.625, 0.5423, 0.5, 0.5423, 0.5, 0.625, 0.5, 0.625, 0.5, 0.5423, 0.625, 0.5423, 0.5, 0.5423, 0.5, 0.625, 0.75, 0.5423, 0.75, 0.5837, 0.75, 0.625, 0.75, 0.5423, 0.625, 0.5423, 0.75, 0.625, 0.75, 0.5423, 0.5, 0.5423, 0.5, 0.625, 0.5, 0.5423, 0.625, 0.5423, 0.5, 0.5423, 0.5, 0.625, 0.5, 0.625, 0.625, 0.625, 0.625, 0.625, 0.75, 0.625, 0.75, 0.5423, 0.625, 0.625, 0.75, 0.625, 0.75, 0.5423, 0.625, 0.5423, 0.625, 0.625, 0.5, 0.625, 0.5, 0.625, 0.625, 0.625, 0.625, 0.5423, 0.625, 0.5423, 0.625, 0.5423, 0.5, 0.5423, 0.5, 0.5423, 0.5, 0.5423, 0.5, 0.625, 0.5, 0.625, 0.5, 0.625, 0.75, 0.625, 0.75, 0.5423, 0.625, 0.5423, 0.625, 0.625, 0.625, 0.625, 0.5, 0.625, 0.5, 0.625, 0.625, 0.5423, 0.5, 0.5423, 0.5, 0.625, 0.5, 0.625, 0.5, 0.5423, 0.5, 0.5423, 0.625, 0.5423, 0.625, 0.5423, 0.5, 0.6632, 0.5678, 0.6632, 0.5678, 0.75, 0.5, 0.75, 0.5, 0.6632, 0.5678, 0.75, 0.5, 0.625, 0.5, 0.4679, 0.375, 0.0, 0.0, 0.0, 0.0, 0.4679, 0.5, 0.625, 0.75, 0.625, 0.75, 0.5837, 0.75, 0.5423, 0.75, 0.625, 0.75, 0.5423, 0.625, 0.5423, 0.625, 0.625, 0.75, 0.6632, 0.5678, 0.75, 0.5, 0.625, 0.5])
me_cube_007.materials.append(mat_material_001)
me_cube_007.materials.append(mat_material)
me_cube_007.materials.append(mat_material_002)
me_cube_007.materials.append(mat_material_003)
me_cube_007.materials.append(mat_material_004)
me_cube_007.update()
me_cube_007.normals_split_custom_set([tuple(v) for v in zip(*[iter([0.2023, 0.8245, 0.5285, 0.2023, 0.8245, 0.5285, 0.2023, 0.8245, 0.5285, 0.2023, 0.8245, 0.5285, 0.8866, 0.4601, 0.04761, 0.8866, 0.4601, 0.04761, 0.8866, 0.4601, 0.04761, 0.8866, 0.4601, 0.04761, 0.06854, 0.9668, -0.2462, 0.06854, 0.9668, -0.2462, 0.06854, 0.9668, -0.2462, 0.06854, 0.9668, -0.2462, 0.9483, -0.2857, -0.138, 0.9483, -0.2857, -0.138, 0.9483, -0.2857, -0.138, 0.9483, -0.2857, -0.138, 0.9379, 0.1714, -0.3016, 0.9379, 0.1714, -0.3016, 0.9379, 0.1714, -0.3016, 0.9379, 0.1714, -0.3016, 0.8639, -0.5019, 0.04229, 0.8639, -0.5019, 0.04229, 0.8639, -0.5019, 0.04229, 0.8639, -0.5019, 0.04229, 0.7165, -0.5069, 0.4793, 0.7165, -0.5069, 0.4793, 0.7165, -0.5069, 0.4793, 0.7165, -0.5069, 0.4793, 0.6269, 0.7414, 0.2394, 0.6269, 0.7414, 0.2394, 0.6269, 0.7414, 0.2394, 0.6269, 0.7414, 0.2394, -0.7389, 0.4685, -0.4842, -0.7389, 0.4685, -0.4842, -0.7389, 0.4685, -0.4842, 0.5915, -0.7375, 0.326, 0.5915, -0.7375, 0.326, 0.5915, -0.7375, 0.326, 0.5915, -0.7375, 0.326, 0.5101, -0.2441, -0.8248, 0.5101, -0.2441, -0.8248, 0.5101, -0.2441, -0.8248, 0.7142, 0.6881, 0.1281, 0.7142, 0.6881, 0.1281, 0.7142, 0.6881, 0.1281, -0.7907, 0.5073, -0.3427, -0.7907, 0.5073, -0.3427, -0.7907, 0.5073, -0.3427, 0.704, -0.5173, 0.4866, 0.704, -0.5173, 0.4866, 0.704, -0.5173, 0.4866, -0.7756, -0.6275, 0.06921, -0.7756, -0.6275, 0.06921, -0.7756, -0.6275, 0.06921, -0.6142, -0.7584, -0.2181, -0.6142, -0.7584, -0.2181, -0.6142, -0.7584, -0.2181, -0.6142, -0.7584, -0.2181, 0.7758, -0.5011, 0.3835, 0.7758, -0.5011, 0.3835, 0.7758, -0.5011, 0.3835, 0.7758, -0.5011, 0.3835, -0.736, 0.4938, -0.4631, -0.736, 0.4938, -0.4631, -0.736, 0.4938, -0.4631, -0.736, 0.4938, -0.4631, 0.6339, 0.7591, 0.148, 0.6339, 0.7591, 0.148, 0.6339, 0.7591, 0.148, 0.6339, 0.7591, 0.148, -0.7246, -0.6562, -0.2106, -0.7246, -0.6562, -0.2106, -0.7246, -0.6562, -0.2106, -0.7246, -0.6562, -0.2106, 0.8492, -0.4462, 0.2822, 0.8492, -0.4462, 0.2822, 0.8492, -0.4462, 0.2822, 0.8492, -0.4462, 0.2822, 0.7139, 0.7, 0.01639, 0.7139, 0.7, 0.01639, 0.7139, 0.7, 0.01639, 0.7139, 0.7, 0.01639, -0.7639, 0.4723, -0.4398, -0.7639, 0.4723, -0.4398, -0.7639, 0.4723, -0.4398, -0.7639, 0.4723, -0.4398, 0.7255, 0.6321, 0.2723, 0.7255, 0.6321, 0.2723, 0.7255, 0.6321, 0.2723, 0.7255, 0.6321, 0.2723, 0.3139, -0.01234, 0.9494, 0.3139, -0.01234, 0.9494, 0.3139, -0.01234, 0.9494, 0.1745, 0.9701, 0.1687, 0.1745, 0.9701, 0.1687, 0.1745, 0.9701, 0.1687, 0.1745, 0.9701, 0.1687, -0.2023, 0.8245, 0.5285, -0.2023, 0.8245, 0.5285, -0.2023, 0.8245, 0.5285, -0.2023, 0.8245, 0.5285, -0.8866, 0.4601, 0.04761, -0.8866, 0.4601, 0.04761, -0.8866, 0.4601, 0.04761, -0.8866, 0.4601, 0.04761, -0.06854, 0.9668, -0.2462, -0.06854, 0.9668, -0.2462, -0.06854, 0.9668, -0.2462, -0.06854, 0.9668, -0.2462, -0.9483, -0.2857, -0.138, -0.9483, -0.2857, -0.138, -0.9483, -0.2857, -0.138, -0.9483, -0.2857, -0.138, -0.9379, 0.1714, -0.3016, -0.9379, 0.1714, -0.3016, -0.9379, 0.1714, -0.3016, -0.9379, 0.1714, -0.3016, -0.8639, -0.5019, 0.04229, -0.8639, -0.5019, 0.04229, -0.8639, -0.5019, 0.04229, -0.8639, -0.5019, 0.04229, -0.7165, -0.5069, 0.4793, -0.7165, -0.5069, 0.4793, -0.7165, -0.5069, 0.4793, -0.7165, -0.5069, 0.4793, -0.6269, 0.7414, 0.2394, -0.6269, 0.7414, 0.2394, -0.6269, 0.7414, 0.2394, -0.6269, 0.7414, 0.2394, 0.7389, 0.4685, -0.4842, 0.7389, 0.4685, -0.4842, 0.7389, 0.4685, -0.4842, -0.5915, -0.7375, 0.326, -0.5915, -0.7375, 0.326, -0.5915, -0.7375, 0.326, -0.5915, -0.7375, 0.326, -0.5101, -0.2441, -0.8248, -0.5101, -0.2441, -0.8248, -0.5101, -0.2441, -0.8248, -0.7142, 0.6881, 0.1281, -0.7142, 0.6881, 0.1281, -0.7142, 0.6881, 0.1281, 0.7907, 0.5073, -0.3427, 0.7907, 0.5073, -0.3427, 0.7907, 0.5073, -0.3427, -0.704, -0.5173, 0.4866, -0.704, -0.5173, 0.4866, -0.704, -0.5173, 0.4866, 0.7756, -0.6275, 0.06921, 0.7756, -0.6275, 0.06921, 0.7756, -0.6275, 0.06921, 0.6142, -0.7584, -0.2181, 0.6142, -0.7584, -0.2181, 0.6142, -0.7584, -0.2181, 0.6142, -0.7584, -0.2181, -0.7758, -0.5011, 0.3835, -0.7758, -0.5011, 0.3835, -0.7758, -0.5011, 0.3835, -0.7758, -0.5011, 0.3835, 0.736, 0.4938, -0.4631, 0.736, 0.4938, -0.4631, 0.736, 0.4938, -0.4631, 0.736, 0.4938, -0.4631, -0.6339, 0.7591, 0.148, -0.6339, 0.7591, 0.148, -0.6339, 0.7591, 0.148, -0.6339, 0.7591, 0.148, 0.7246, -0.6562, -0.2106, 0.7246, -0.6562, -0.2106, 0.7246, -0.6562, -0.2106, 0.7246, -0.6562, -0.2106, -0.8492, -0.4462, 0.2822, -0.8492, -0.4462, 0.2822, -0.8492, -0.4462, 0.2822, -0.8492, -0.4462, 0.2822, -0.7139, 0.7, 0.01639, -0.7139, 0.7, 0.01639, -0.7139, 0.7, 0.01639, -0.7139, 0.7, 0.01639, 0.7639, 0.4723, -0.4398, 0.7639, 0.4723, -0.4398, 0.7639, 0.4723, -0.4398, 0.7639, 0.4723, -0.4398, -0.7255, 0.6321, 0.2723, -0.7255, 0.6321, 0.2723, -0.7255, 0.6321, 0.2723, -0.7255, 0.6321, 0.2723, -0.3139, -0.01234, 0.9494, -0.3139, -0.01234, 0.9494, -0.3139, -0.01234, 0.9494, -0.1745, 0.9701, 0.1687, -0.1745, 0.9701, 0.1687, -0.1745, 0.9701, 0.1687, -0.1745, 0.9701, 0.1687, 0.5915, -0.7375, 0.326, 0.5915, -0.7375, 0.326, 0.5915, -0.7375, 0.326, 0.5915, -0.7375, 0.326, -0.6142, -0.7584, -0.2181, -0.6142, -0.7584, -0.2181, -0.6142, -0.7584, -0.2181, -0.6142, -0.7584, -0.2181, -0.3139, -0.01234, 0.9494, -0.3139, -0.01234, 0.9494, -0.3139, -0.01234, 0.9494])] * 3)])

# ---- objects
ob_light = bpy.data.objects.new('Light', light_light)
ob_cube = bpy.data.objects.new('Cube', me_cube_001)
ob_x = bpy.data.objects.new('штаны', me_cube_002)
ob_x_1 = bpy.data.objects.new('футболка', me_cube_003)
ob_x_2 = bpy.data.objects.new('куртка', me_cube_007)

# ---- transforms, parenting, visibility, modifiers, constraints
ob_light.location = (4.076, 1.005, 5.904)
ob_light.rotation_euler = (0.6503, 0.05522, 1.866)
ob_light.lock_rotations_4d = False
ob_light.empty_display_type = 'ARROWS'
ob_light.color = (0.0, 0.0, 0.0, 0.0)
ob_light.lineart.crease_threshold = 0.0
ob_cube.location = (0.0, -1.636e-07, 1.004)
ob_cube.scale = (0.2795, 0.2795, 0.2795)
ob_cube.color = (0.8, 0.8, 0.8, 1.0)
_vg = ob_cube.vertex_groups.new(name='spine')
_vg = ob_cube.vertex_groups.new(name='spine.001')
_vg = ob_cube.vertex_groups.new(name='spine.002')
_vg = ob_cube.vertex_groups.new(name='spine.004')
_vg = ob_cube.vertex_groups.new(name='spine.006')
_vg = ob_cube.vertex_groups.new(name='shoulder.L')
_vg = ob_cube.vertex_groups.new(name='upper_arm.L')
_vg = ob_cube.vertex_groups.new(name='forearm.L')
_vg = ob_cube.vertex_groups.new(name='hand.L')
_vg = ob_cube.vertex_groups.new(name='shoulder.R')
_vg = ob_cube.vertex_groups.new(name='upper_arm.R')
_vg = ob_cube.vertex_groups.new(name='forearm.R')
_vg = ob_cube.vertex_groups.new(name='hand.R')
_vg = ob_cube.vertex_groups.new(name='breast.L')
_vg = ob_cube.vertex_groups.new(name='breast.R')
_vg = ob_cube.vertex_groups.new(name='pelvis.L')
_vg = ob_cube.vertex_groups.new(name='pelvis.R')
_vg = ob_cube.vertex_groups.new(name='thigh.L')
_vg = ob_cube.vertex_groups.new(name='shin.L')
_vg = ob_cube.vertex_groups.new(name='foot.L')
_vg = ob_cube.vertex_groups.new(name='thigh.R')
_vg = ob_cube.vertex_groups.new(name='shin.R')
_vg = ob_cube.vertex_groups.new(name='foot.R')
ob_x.location = (0.0, -1.636e-07, 1.004)
ob_x.scale = (0.2937, 0.2937, 0.2937)
ob_x.color = (0.8, 0.8, 0.8, 1.0)
_vg = ob_x.vertex_groups.new(name='spine')
_vg = ob_x.vertex_groups.new(name='spine.001')
_vg = ob_x.vertex_groups.new(name='spine.002')
_vg = ob_x.vertex_groups.new(name='spine.004')
_vg = ob_x.vertex_groups.new(name='spine.006')
_vg = ob_x.vertex_groups.new(name='shoulder.L')
_vg = ob_x.vertex_groups.new(name='upper_arm.L')
_vg = ob_x.vertex_groups.new(name='forearm.L')
_vg = ob_x.vertex_groups.new(name='hand.L')
_vg = ob_x.vertex_groups.new(name='shoulder.R')
_vg = ob_x.vertex_groups.new(name='upper_arm.R')
_vg = ob_x.vertex_groups.new(name='forearm.R')
_vg = ob_x.vertex_groups.new(name='hand.R')
_vg = ob_x.vertex_groups.new(name='breast.L')
_vg = ob_x.vertex_groups.new(name='breast.R')
_vg = ob_x.vertex_groups.new(name='pelvis.L')
_vg = ob_x.vertex_groups.new(name='pelvis.R')
_vg = ob_x.vertex_groups.new(name='thigh.L')
_vg = ob_x.vertex_groups.new(name='shin.L')
_vg = ob_x.vertex_groups.new(name='foot.L')
_vg = ob_x.vertex_groups.new(name='thigh.R')
_vg = ob_x.vertex_groups.new(name='shin.R')
_vg = ob_x.vertex_groups.new(name='foot.R')
_m = ob_x.modifiers.new('Solidify', 'SOLIDIFY')
_m.thickness = -0.04
ob_x_1.location = (0.0, -1.636e-07, 1.004)
ob_x_1.scale = (0.2795, 0.2795, 0.2795)
ob_x_1.color = (0.8, 0.8, 0.8, 1.0)
_vg = ob_x_1.vertex_groups.new(name='spine')
_vg = ob_x_1.vertex_groups.new(name='spine.001')
_vg = ob_x_1.vertex_groups.new(name='spine.002')
_vg = ob_x_1.vertex_groups.new(name='spine.004')
_vg = ob_x_1.vertex_groups.new(name='spine.006')
_vg = ob_x_1.vertex_groups.new(name='shoulder.L')
_vg = ob_x_1.vertex_groups.new(name='upper_arm.L')
_vg = ob_x_1.vertex_groups.new(name='forearm.L')
_vg = ob_x_1.vertex_groups.new(name='hand.L')
_vg = ob_x_1.vertex_groups.new(name='shoulder.R')
_vg = ob_x_1.vertex_groups.new(name='upper_arm.R')
_vg = ob_x_1.vertex_groups.new(name='forearm.R')
_vg = ob_x_1.vertex_groups.new(name='hand.R')
_vg = ob_x_1.vertex_groups.new(name='breast.L')
_vg = ob_x_1.vertex_groups.new(name='breast.R')
_vg = ob_x_1.vertex_groups.new(name='pelvis.L')
_vg = ob_x_1.vertex_groups.new(name='pelvis.R')
_vg = ob_x_1.vertex_groups.new(name='thigh.L')
_vg = ob_x_1.vertex_groups.new(name='shin.L')
_vg = ob_x_1.vertex_groups.new(name='foot.L')
_vg = ob_x_1.vertex_groups.new(name='thigh.R')
_vg = ob_x_1.vertex_groups.new(name='shin.R')
_vg = ob_x_1.vertex_groups.new(name='foot.R')
_m = ob_x_1.modifiers.new('Solidify', 'SOLIDIFY')
_m.thickness = -0.01
ob_x_2.location = (0.0, -1.636e-07, 1.004)
ob_x_2.scale = (0.2795, 0.2795, 0.2795)
ob_x_2.color = (0.8, 0.8, 0.8, 1.0)
_vg = ob_x_2.vertex_groups.new(name='spine')
_vg = ob_x_2.vertex_groups.new(name='spine.001')
_vg = ob_x_2.vertex_groups.new(name='spine.002')
_vg = ob_x_2.vertex_groups.new(name='spine.004')
_vg = ob_x_2.vertex_groups.new(name='spine.006')
_vg = ob_x_2.vertex_groups.new(name='shoulder.L')
_vg = ob_x_2.vertex_groups.new(name='upper_arm.L')
_vg = ob_x_2.vertex_groups.new(name='forearm.L')
_vg = ob_x_2.vertex_groups.new(name='hand.L')
_vg = ob_x_2.vertex_groups.new(name='shoulder.R')
_vg = ob_x_2.vertex_groups.new(name='upper_arm.R')
_vg = ob_x_2.vertex_groups.new(name='forearm.R')
_vg = ob_x_2.vertex_groups.new(name='hand.R')
_vg = ob_x_2.vertex_groups.new(name='breast.L')
_vg = ob_x_2.vertex_groups.new(name='breast.R')
_vg = ob_x_2.vertex_groups.new(name='pelvis.L')
_vg = ob_x_2.vertex_groups.new(name='pelvis.R')
_vg = ob_x_2.vertex_groups.new(name='thigh.L')
_vg = ob_x_2.vertex_groups.new(name='shin.L')
_vg = ob_x_2.vertex_groups.new(name='foot.L')
_vg = ob_x_2.vertex_groups.new(name='thigh.R')
_vg = ob_x_2.vertex_groups.new(name='shin.R')
_vg = ob_x_2.vertex_groups.new(name='foot.R')
_m = ob_x_2.modifiers.new('Solidify', 'SOLIDIFY')
_m.thickness = -0.11

# ---- collection membership
col_collection.objects.link(ob_light)
col_collection.objects.link(ob_cube)
col_collection.objects.link(ob_x)
col_collection.objects.link(ob_x_1)
col_collection.objects.link(ob_x_2)

# ---- scene / render settings (as saved in the file)
scene.frame_start = 1; scene.frame_end = 250; scene.frame_set(1)
scene.render.engine = 'BLENDER_EEVEE_NEXT'
scene.cycles.sampling_pattern = 'TABULATED_SOBOL'
scene.cycles.use_light_tree = False
scene.view_settings.view_transform = 'Filmic'
bpy.context.view_layer.update()

# ---- added for rendering (the .blend has no active camera): camera
cam_auto = bpy.data.cameras.new('AutoCamera')
cam_auto.lens = 50.0
cam_auto.sensor_width = 36.0
cam_auto.clip_end = 1000.0
ob_auto_camera = bpy.data.objects.new('AutoCamera', cam_auto)
scene.collection.objects.link(ob_auto_camera)
ob_auto_camera.location = (2.12308, -2.55749, 2.71068)
ob_auto_camera.rotation_euler = (1.09748, -7.21219e-08, 0.694738)
scene.camera = ob_auto_camera
bpy.context.view_layer.update()

